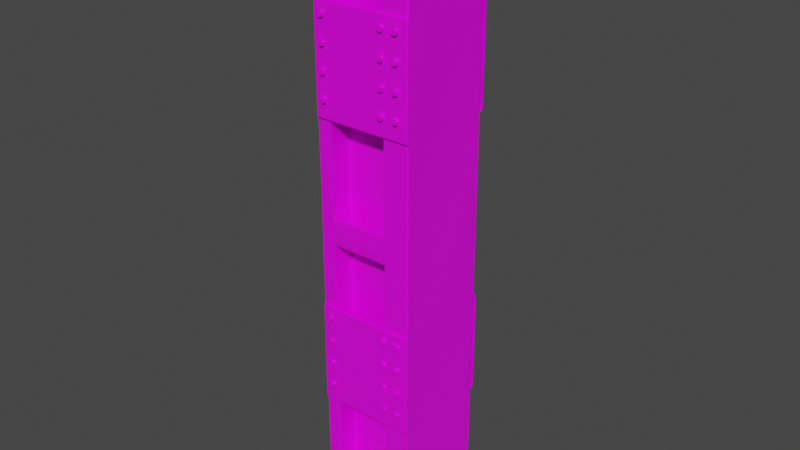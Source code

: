 # Source: WallBeam.blend  (saved by Blender 2.90.8; exported with 4.5.12 LTS)
import bpy
from mathutils import Matrix  # noqa: F401  (used for matrix-valued properties, if any)

bpy.ops.wm.read_factory_settings(use_empty=True)
scene = bpy.context.scene
scene.name = 'Scene'

# ---- collections
col_collection = bpy.data.collections.new('Collection'); scene.collection.children.link(col_collection)

# ---- images (referenced by path relative to the original .blend; pixels are not part of the script)
import os
ASSET_DIR = os.environ.get("B2B_ASSET_DIR", "")  # directory of the original .blend (textures are referenced by path, not embedded)
HERE = os.path.dirname(os.path.abspath(__file__))  # packed textures are extracted next to this script under _unpacked/

def load_image(name, relpath, width, height, colorspace="sRGB"):
    """Load a texture the original file referenced (path relative to the .blend, or extracted next to this script)."""
    p = next((c for c in (os.path.join(HERE, relpath), os.path.join(ASSET_DIR, relpath)) if relpath and os.path.exists(c)), "")
    if p:
        img = bpy.data.images.load(p, check_existing=True)
        img.name = name
    else:  # same state as the original file: an image datablock whose file is absent (Cycles renders it pink)
        img = bpy.data.images.new(name, width, height)
        img.source = "FILE"
        img.filepath = "//" + (relpath or name)
    img.colorspace_settings.name = colorspace
    return img
img_beam = load_image('Beam', 'Beam.png', 1024, 1024, 'sRGB')
img_panel = load_image('Panel', 'Panel.png', 1024, 1024, 'sRGB')

# ---- materials (node trees are filled in below, after node groups)
mat_beam = bpy.data.materials.new('Beam')
mat_beam.alpha_threshold = 0.0
mat_beam.use_transparent_shadow = False
mat_beam.line_color = (0.0, 0.0, 0.0, 1.0)
mat_panel = bpy.data.materials.new('Panel')
mat_panel.alpha_threshold = 0.0
mat_panel.use_transparent_shadow = False
mat_panel.line_color = (0.0, 0.0, 0.0, 1.0)

# ---- material node trees
mat_beam.use_nodes = True; mat_beam.node_tree.nodes.clear()
_N = mat_beam.node_tree.nodes; _L = mat_beam.node_tree.links
n0 = _N.new('ShaderNodeOutputMaterial'); n0.name = 'Material Output'; n0.location = (300, 300)
n1 = _N.new('ShaderNodeBsdfPrincipled'); n1.name = 'Principled BSDF'; n1.location = (10, 300)
n1.distribution = 'GGX'
n1.subsurface_method = 'BURLEY'
n1.inputs[2].default_value = 0.4
n1.inputs[3].default_value = 1.45
n1.inputs[27].default_value = (0.0, 0.0, 0.0, 1.0)
n1.inputs[28].default_value = 1.0
n2 = _N.new('ShaderNodeTexImage'); n2.name = 'Image Texture'; n2.location = (-363, 165)
n2.image = img_beam
_L.new(n1.outputs[0], n0.inputs[0])
_L.new(n2.outputs[0], n1.inputs[0])
n0.is_active_output = True
mat_panel.use_nodes = True; mat_panel.node_tree.nodes.clear()
_N = mat_panel.node_tree.nodes; _L = mat_panel.node_tree.links
n0 = _N.new('ShaderNodeOutputMaterial'); n0.name = 'Material Output'; n0.location = (300, 300)
n1 = _N.new('ShaderNodeBsdfPrincipled'); n1.name = 'Principled BSDF'; n1.location = (10, 300)
n1.distribution = 'GGX'
n1.subsurface_method = 'BURLEY'
n1.inputs[2].default_value = 0.4
n1.inputs[3].default_value = 1.45
n1.inputs[27].default_value = (0.0, 0.0, 0.0, 1.0)
n1.inputs[28].default_value = 1.0
n2 = _N.new('ShaderNodeTexImage'); n2.name = 'Image Texture'; n2.location = (-385, 184)
n2.image = img_panel
_L.new(n1.outputs[0], n0.inputs[0])
_L.new(n2.outputs[0], n1.inputs[0])
n0.is_active_output = True

# ---- world
world_world = bpy.data.worlds.new('World'); scene.world = world_world
world_world.use_nodes = True; world_world.node_tree.nodes.clear()
_N = world_world.node_tree.nodes; _L = world_world.node_tree.links
n0 = _N.new('ShaderNodeOutputWorld'); n0.name = 'World Output'; n0.location = (300, 300)
n1 = _N.new('ShaderNodeBackground'); n1.name = 'Background'; n1.location = (10, 300)
n1.inputs[0].default_value = (0.05088, 0.05088, 0.05088, 1.0)
_L.new(n1.outputs[0], n0.inputs[0])
n0.is_active_output = True
world_world.color = (0.05088, 0.05088, 0.05088)
world_world.use_sun_shadow = False
world_world.sun_shadow_jitter_overblur = 0.0

# ---- meshes
me_cube = bpy.data.meshes.new('Cube')
me_cube.from_pydata([(0.475, -1.0, 5.589), (0.475, -1.0, -5.589), (-0.7036, -1.0, 5.589), (-0.7036, -1.0, -5.589), (-1.0, 0.0, -6.0), (1.0, 0.0, 6.0), (-1.0, 0.0, 6.0), (1.0, 0.0, -6.0), (1.0, -1.0, 6.0), (1.0, -1.0, -6.0), (-0.7036, -0.5453, -5.589), (-0.7036, -0.5453, 5.589), (0.475, -0.5453, 5.589), (0.475, -0.5453, -5.589), (1.0, -1.0, 0.3), (1.0, 0.0, 0.3), (-1.0, 0.0, 1.235), (-0.7036, -1.0, 0.3), (0.475, -1.0, 0.3), (-0.7036, -0.5453, 0.3), (0.475, -0.5453, 0.3), (1.0, -1.0, -0.2652), (1.0, 0.0, -0.2652), (-1.0, 0.0, -1.453), (0.475, -1.0, -0.2643), (0.475, -0.5453, -0.2643), (-0.7036, -1.0, -0.2643), (-0.7036, -0.5453, -0.2643), (0.475, -0.7933, -5.589), (-0.7036, -0.7933, -5.589), (0.475, -0.8669, 5.589), (-0.7036, -0.8669, 5.589), (-0.7036, -0.8669, 0.3), (0.475, -0.8669, 0.3), (0.475, -0.8669, -0.2643), (-0.7036, -0.8669, -0.2643), (-1.0, -1.0, 1.235), (-1.0, -1.0, 6.0), (-1.0, -1.0, -6.0), (-1.0, -1.0, -1.453), (-1.0, -1.0, 5.924), (-0.7036, -1.0, 5.505), (-0.7036, -0.5453, 5.505), (1.0, -1.0, 5.909), (1.0, 0.0, 5.909), (0.475, -1.0, 5.505), (0.475, -0.5453, 5.505), (-0.7036, -0.8669, 5.505), (0.475, -0.8669, 5.505), (1.0, -1.0, 0.3937), (1.0, 0.0, 0.3937), (0.475, -1.0, 0.387), (0.475, -0.5453, 0.387), (0.475, -0.8669, 0.387), (-1.0, -1.0, 1.314), (-0.7036, -1.0, 0.387), (-0.7036, -0.5453, 0.387), (-0.7036, -0.8669, 0.387), (-1.0, -0.05481, -6.0), (1.0, -0.05481, 6.0), (-1.0, -0.05481, 6.0), (1.0, -0.05481, -6.0), (-1.0, -0.05481, 1.235), (1.0, -0.05481, 0.3), (1.0, -0.05481, -0.2652), (-1.0, -0.05481, -1.453), (1.0, -0.05481, 5.909), (1.0, -0.05481, 0.3937), (-1.0, -0.9456, -6.0), (1.0, -0.9456, 6.0), (1.0, -0.9456, 0.3), (1.0, -0.9456, -0.2652), (1.0, -0.9456, 5.909), (1.0, -0.9456, 0.3937), (-1.0, -0.9456, 6.0), (1.0, -0.9456, -6.0), (-1.0, -0.9456, 1.235), (-1.0, -0.9456, -1.453), (0.475, -0.6756, -5.589), (0.475, -0.6923, 5.589), (-0.7036, -0.6923, 5.589), (-0.7036, -0.6923, 0.3), (0.475, -0.6923, 0.3), (0.475, -0.6923, -0.2643), (-0.7036, -0.6923, -0.2643), (-0.7036, -0.6756, -5.589), (-0.7036, -0.6923, 5.505), (0.475, -0.6923, 5.505), (0.475, -0.6923, 0.387), (-0.7036, -0.6923, 0.387), (-0.7036, -0.7419, -5.589), (0.475, -0.7419, -5.589), (0.475, -0.809, 5.589), (-0.7036, -0.809, 5.589), (-0.7036, -0.809, 0.3), (0.475, -0.809, 0.3), (0.475, -0.809, -0.2643), (-0.7036, -0.809, -0.2643), (-0.7036, -0.809, 5.505), (0.475, -0.809, 5.505), (0.475, -0.809, 0.387), (-0.7036, -0.809, 0.387), (-0.7228, -1.0, -5.616), (-0.7228, -1.0, 5.616), (0.509, -1.0, 5.616), (0.509, -1.0, -5.616), (0.509, -1.0, 0.3), (-0.7228, -1.0, 0.2957), (-0.7228, -1.0, -0.2763), (0.509, -1.0, -0.2643), (0.509, -1.0, 5.531), (-0.7228, -1.0, 5.532), (-0.7228, -1.0, 0.3838), (0.509, -1.0, 0.3874), (-0.969, -1.0, 5.957), (0.9451, -1.0, -5.957), (0.9451, -1.0, 0.3), (-0.969, -1.0, 1.137), (-0.969, -1.0, -1.329), (0.9451, -1.0, -0.2651), (0.9451, -1.0, 5.867), (-0.969, -1.0, 5.88), (-0.969, -1.0, 1.217), (0.9451, -1.0, 0.393), (-0.969, -1.0, -5.957), (0.9451, -1.0, 5.957), (-1.0, -1.0, 5.892), (-0.7036, -1.0, 5.469), (-0.7036, -0.5453, 5.469), (-0.7036, -0.8669, 5.469), (1.0, -1.0, 5.87), (1.0, 0.0, 5.87), (0.475, -1.0, 5.469), (0.475, -0.5453, 5.469), (0.475, -0.8669, 5.469), (1.0, -0.05481, 5.87), (1.0, -0.9456, 5.87), (-0.7036, -0.6923, 5.469), (0.475, -0.6923, 5.469), (0.475, -0.809, 5.469), (-0.7036, -0.809, 5.469), (0.509, -1.0, 5.495), (-0.7228, -1.0, 5.496), (0.9451, -1.0, 5.828), (-0.969, -1.0, 5.847), (-0.9429, -1.0, 6.0), (-0.9429, -1.0, -6.0), (-0.9429, 0.0, 6.0), (-0.9429, 0.0, -6.0), (-0.6699, -1.0, 5.589), (-0.6699, -1.0, -5.589), (-0.6699, -0.5453, 5.589), (-0.6699, -0.5453, -5.589), (-0.6699, -0.5453, 0.3), (-0.6699, -0.5453, -0.2643), (-0.6699, -0.8669, 5.589), (-0.6699, -0.7933, -5.589), (-0.6699, -0.5453, 5.505), (-0.6699, -0.5453, 0.387), (-0.9429, -0.05481, -6.0), (-0.9429, -0.05481, 6.0), (-0.9429, -0.9456, -6.0), (-0.9429, -0.9456, 6.0), (-0.6699, -0.6923, 5.589), (-0.6699, -0.6756, -5.589), (-0.6699, -0.7419, -5.589), (-0.6699, -0.809, 5.589), (-0.6876, -1.0, -5.616), (-0.6876, -1.0, 5.616), (-0.9143, -1.0, -5.957), (-0.9143, -1.0, 5.957), (-0.6699, -0.5453, 5.469), (0.9606, -1.0, -6.0), (0.9606, 0.0, 6.0), (0.4518, -1.0, -5.589), (0.4518, -0.5453, -5.589), (0.4518, -0.8669, 5.589), (0.9606, -0.05481, 6.0), (0.9606, -0.9456, 6.0), (0.4518, -0.6923, 5.589), (0.4518, -0.809, 5.589), (0.4848, -1.0, -5.616), (0.9074, -1.0, -5.957), (0.9606, -1.0, 6.0), (0.9606, 0.0, -6.0), (0.4518, -1.0, 5.589), (0.4518, -0.5453, 5.589), (0.4518, -0.5453, 0.3), (0.4518, -0.5453, -0.2643), (0.4518, -0.7933, -5.589), (0.4518, -0.5453, 5.505), (0.4518, -0.5453, 0.387), (0.9606, -0.05481, -6.0), (0.9606, -0.9456, -6.0), (0.4518, -0.6756, -5.589), (0.4518, -0.7419, -5.589), (0.4848, -1.0, 5.616), (0.9074, -1.0, 5.957), (0.4518, -0.5453, 5.469), (0.4509, -0.8669, -0.2643), (0.4509, -1.0, 0.3), (0.4509, -1.0, -0.2643), (0.4509, -0.8669, 0.3), (-0.6668, -0.8669, -0.2643), (-0.6668, -0.8669, 0.3), (-0.6668, -1.0, 0.3), (-0.6668, -1.0, -0.2643), (-0.7036, -0.9746, -5.589), (0.475, -0.9746, -5.589), (0.475, -0.9747, -0.2643), (-0.6699, -0.9746, -5.589), (0.4518, -0.9746, -5.589), (0.4509, -0.9747, -0.2643), (-0.6668, -0.9747, -0.2643), (0.475, -0.8564, -5.589), (0.475, -0.8808, -0.2643), (-0.6699, -0.8564, -5.589), (0.4518, -0.8564, -5.589), (0.4509, -0.8808, -0.2643), (-0.6668, -0.8808, -0.2643), (-0.7036, -0.8564, -5.589), (0.475, -0.9871, 5.589), (-0.7036, -0.9871, 5.589), (0.475, -0.9871, 0.3), (0.475, -0.9871, 5.505), (-0.7036, -0.9871, 5.505), (0.475, -0.9871, 0.387), (-0.7036, -0.9871, 0.387), (-0.7036, -0.9871, 5.469), (0.475, -0.9871, 5.469), (-0.6699, -0.9871, 5.589), (0.4518, -0.9871, 5.589), (0.4509, -0.9871, 0.3), (-0.6668, -0.9871, 0.3), (0.475, -0.8851, 5.589), (-0.7036, -0.8851, 5.589), (0.475, -0.8851, 0.3), (0.475, -0.8851, 5.505), (-0.7036, -0.8851, 5.505), (0.475, -0.8851, 0.387), (-0.7036, -0.8851, 0.387), (-0.7036, -0.8851, 5.469), (0.475, -0.8851, 5.469), (-0.6699, -0.8851, 5.589), (0.4518, -0.8851, 5.589), (0.4509, -0.8851, 0.3), (-0.6668, -0.8851, 0.3), (1.0, -1.0, -0.3053), (1.0, 0.0, -0.3053), (0.475, -1.0, -0.3015), (0.475, -0.5453, -0.3015), (-0.7036, -0.5453, -0.3015), (0.475, -0.8664, -0.3015), (-0.7036, -0.8664, -0.3015), (1.0, -0.05481, -0.3053), (1.0, -0.9456, -0.3053), (0.475, -0.6921, -0.3015), (-0.7036, -0.6921, -0.3015), (-0.7036, -0.8085, -0.3015), (0.475, -0.8085, -0.3015), (0.509, -1.0, -0.3018), (0.9451, -1.0, -0.3049), (-0.6699, -0.5453, -0.3015), (0.4518, -0.5453, -0.3015), (0.475, -0.9747, -0.3015), (0.475, -0.8806, -0.3015), (-0.6091, -1.0, 0.3), (-0.6091, -1.0, -0.2643), (-0.6091, -0.8669, -0.2643), (-0.6091, -0.8669, 0.3), (-0.6091, -0.9747, -0.2643), (-0.6091, -0.8808, -0.2643), (-0.6091, -0.9871, 0.3), (-0.6091, -0.8851, 0.3), (1.0, -1.0, -5.951), (1.0, 0.0, -5.951), (0.475, -1.0, -5.543), (0.475, -0.5453, -5.543), (0.475, -0.794, -5.543), (1.0, -0.05481, -5.951), (1.0, -0.9456, -5.951), (0.475, -0.6758, -5.543), (0.475, -0.7425, -5.543), (-0.6699, -0.5453, -5.543), (0.4518, -0.5453, -5.543), (0.475, -0.9746, -5.543), (0.475, -0.8566, -5.543), (-0.7036, -0.5453, -5.543), (-0.7036, -0.794, -5.543), (-0.7036, -0.6758, -5.543), (-0.7036, -0.7425, -5.543), (0.509, -1.0, -5.57), (0.9451, -1.0, -5.908), (-0.8842, -1.0, 6.0), (-0.8842, 0.0, -6.0), (-0.6353, -1.0, 5.589), (-0.6353, -0.5453, 5.589), (-0.6353, -0.5453, 0.3), (-0.6353, -0.5453, -0.2643), (-0.6353, -0.7933, -5.589), (-0.6353, -0.5453, 5.505), (-0.6353, -0.5453, 0.387), (-0.8842, -0.05481, -6.0), (-0.8842, -0.9456, -6.0), (-0.6353, -0.6756, -5.589), (-0.6353, -0.7419, -5.589), (-0.6514, -1.0, 5.616), (-0.8581, -1.0, 5.957), (-0.6353, -0.5453, 5.469), (-0.8842, -1.0, -6.0), (-0.8842, 0.0, 6.0), (-0.6353, -1.0, -5.589), (-0.6353, -0.5453, -5.589), (-0.6353, -0.8669, 5.589), (-0.8842, -0.05481, 6.0), (-0.8842, -0.9456, 6.0), (-0.6353, -0.6923, 5.589), (-0.6353, -0.809, 5.589), (-0.6514, -1.0, -5.616), (-0.8581, -1.0, -5.957), (-0.6353, -0.9746, -5.589), (-0.6353, -0.8564, -5.589), (-0.6353, -0.9871, 5.589), (-0.6353, -0.8851, 5.589), (-0.6353, -0.5453, -0.3015), (-0.6353, -0.5453, -5.543), (0.9345, -1.0, -6.0), (0.9345, 0.0, 6.0), (0.4364, -1.0, -5.589), (0.4364, -0.5453, -5.589), (0.4364, -0.8669, 5.589), (0.9345, -0.05481, 6.0), (0.9345, -0.9456, 6.0), (0.4364, -0.6923, 5.589), (0.4364, -0.809, 5.589), (0.4687, -1.0, -5.616), (0.8824, -1.0, -5.957), (0.4364, -0.9871, 5.589), (0.4364, -0.8851, 5.589), (0.9345, -1.0, 6.0), (0.9345, 0.0, -6.0), (0.4364, -1.0, 5.589), (0.4364, -0.5453, 5.589), (0.4364, -0.5453, 0.3), (0.4364, -0.5453, -0.2643), (0.4364, -0.7933, -5.589), (0.4364, -0.5453, 5.505), (0.4364, -0.5453, 0.387), (0.9345, -0.05481, -6.0), (0.9345, -0.9456, -6.0), (0.4364, -0.6756, -5.589), (0.4364, -0.7419, -5.589), (0.4687, -1.0, 5.616), (0.8824, -1.0, 5.957), (0.4364, -0.5453, 5.469), (0.4364, -0.9746, -5.589), (0.4364, -0.8564, -5.589), (0.4364, -0.5453, -0.3015), (0.4364, -0.5453, -5.543), (-0.7036, -0.8888, 0.3), (-0.7036, -0.9767, 0.3), (-0.7036, -0.9746, -0.2643), (-0.7036, -0.8806, -0.2643), (-0.7036, -1.0, -0.3197), (-0.7036, -0.9664, -0.3151), (-0.7036, -0.896, -0.3055), (-1.0, -0.09117, 6.0), (1.0, -0.09117, -6.0), (-1.0, -0.09117, 1.235), (-1.0, -0.09117, -1.453), (-1.0, -0.09117, -6.0), (1.0, -0.09117, 6.0), (1.0, -0.09117, 0.3), (1.0, -0.09117, -0.2652), (1.0, -0.09117, 5.909), (1.0, -0.09117, 0.3937), (1.0, -0.09117, 5.87), (-0.9429, -0.09117, 6.0), (-0.9429, -0.09117, -6.0), (0.9606, -0.09117, 6.0), (0.9606, -0.09117, -6.0), (1.0, -0.09117, -0.3053), (1.0, -0.09117, -5.951), (-0.8842, -0.09117, -6.0), (-0.8842, -0.09117, 6.0), (0.9345, -0.09117, 6.0), (0.9345, -0.09117, -6.0), (-1.0, -0.9209, -6.0), (1.0, -0.9209, 6.0), (1.0, -0.9209, 0.3), (1.0, -0.9209, -0.2652), (1.0, -0.9209, 5.909), (1.0, -0.9209, 0.3937), (1.0, -0.9209, 5.87), (-0.9429, -0.9209, 6.0), (-0.9429, -0.9209, -6.0), (0.9606, -0.9209, 6.0), (0.9606, -0.9209, -6.0), (1.0, -0.9209, -0.3053), (1.0, -0.9209, -5.951), (-0.8842, -0.9209, -6.0), (-0.8842, -0.9209, 6.0), (0.9345, -0.9209, 6.0), (0.9345, -0.9209, -6.0), (-1.0, -0.9209, 6.0), (1.0, -0.9209, -6.0), (-1.0, -0.9209, 1.235), (-1.0, -0.9209, -1.453), (-0.7228, -1.0, -5.574), (-0.969, -1.0, -5.921), (-0.7228, -1.0, -0.356), (-0.969, -1.0, -1.398), (-0.5602, -1.0, 6.0), (-0.5602, 0.0, -6.0), (-0.4444, -1.0, 5.589), (-0.4444, -0.5453, 5.589), (-0.4444, -0.5453, 0.3), (-0.4444, -0.5453, -0.2643), (-0.4444, -0.7933, -5.589), (-0.4444, -0.5453, 5.505), (-0.4444, -0.5453, 0.387), (-0.5602, -0.05481, -6.0), (-0.5602, -0.9456, -6.0), (-0.4444, -0.6756, -5.589), (-0.4444, -0.7419, -5.589), (-0.4519, -1.0, 5.616), (-0.5481, -1.0, 5.957), (-0.4444, -0.5453, 5.469), (-0.4444, -0.9746, -5.589), (-0.4444, -0.8564, -5.589), (-0.4444, -0.5453, -0.3015), (-0.4444, -0.5453, -5.543), (-0.5602, -1.0, -6.0), (-0.5602, 0.0, 6.0), (-0.4444, -1.0, -5.589), (-0.4444, -0.5453, -5.589), (-0.4444, -0.8669, 5.589), (-0.5602, -0.05481, 6.0), (-0.5602, -0.9456, 6.0), (-0.4444, -0.6923, 5.589), (-0.4444, -0.809, 5.589), (-0.4519, -1.0, -5.616), (-0.5481, -1.0, -5.957), (-0.4444, -0.9871, 5.589), (-0.4444, -0.8851, 5.589), (-0.5602, -0.09117, -6.0), (-0.5602, -0.09117, 6.0), (-0.5602, -0.9209, -6.0), (-0.5602, -0.9209, 6.0)], [], [(162, 74, 37, 145), (194, 78, 13, 175), (193, 75, 9, 172), (72, 69, 8, 43), (121, 114, 37, 40), (292, 115, 9, 274), (197, 125, 8, 183), (169, 124, 38, 146), (157, 151, 11, 42), (87, 79, 12, 46), (163, 80, 11, 151), (289, 85, 10, 287), (89, 81, 19, 56), (83, 82, 20, 25), (154, 153, 19, 27), (123, 116, 14, 49), (118, 117, 36, 39), (71, 70, 14, 21), (255, 71, 21, 247), (411, 118, 39, 38), (262, 154, 27, 251), (256, 83, 25, 250), (81, 84, 27, 19), (116, 119, 21, 14), (17, 26, 361, 362, 35, 32, 359, 360), (265, 215, 34, 252), (205, 233, 360, 17), (55, 17, 360, 227), (26, 363, 364, 361), (243, 235, 31, 155), (237, 234, 30, 48), (217, 214, 28, 189), (206, 205, 17, 26), (204, 203, 35, 32), (203, 219, 362, 35), (242, 237, 48, 134), (235, 238, 47, 31), (125, 120, 43, 8), (80, 86, 42, 11), (138, 87, 46, 133), (171, 157, 42, 128), (144, 121, 40, 126), (136, 72, 43, 130), (70, 73, 49, 14), (117, 122, 54, 36), (153, 158, 56, 19), (82, 88, 52, 20), (236, 239, 53, 33), (241, 240, 57, 129), (143, 123, 49, 130), (137, 89, 56, 128), (15, 50, 67, 63), (131, 44, 66, 135), (248, 22, 64, 254), (22, 15, 63, 64), (44, 5, 59, 66), (184, 7, 61, 192), (147, 6, 60, 160), (389, 392, 73, 70), (393, 391, 72, 136), (398, 390, 71, 255), (390, 389, 70, 71), (391, 388, 69, 72), (397, 405, 75, 193), (394, 404, 74, 162), (140, 101, 89, 137), (95, 100, 88, 82), (139, 99, 87, 138), (93, 98, 86, 80), (94, 97, 84, 81), (259, 96, 83, 256), (96, 95, 82, 83), (101, 94, 81, 89), (290, 90, 85, 289), (166, 93, 80, 163), (99, 92, 79, 87), (195, 91, 78, 194), (189, 28, 91, 195), (48, 30, 92, 99), (155, 31, 93, 166), (288, 29, 90, 290), (57, 32, 94, 101), (34, 33, 95, 96), (252, 34, 96, 259), (32, 35, 97, 94), (31, 47, 98, 93), (134, 48, 99, 139), (33, 53, 100, 95), (129, 57, 101, 140), (132, 51, 113, 141), (17, 55, 112, 107), (127, 41, 111, 142), (0, 45, 110, 104), (18, 24, 109, 106), (3, 363, 26, 108, 410, 408, 102), (26, 17, 107, 108), (51, 18, 106, 113), (150, 3, 102, 167), (185, 0, 104, 196), (276, 1, 105, 291), (41, 2, 103, 111), (141, 113, 123, 143), (107, 112, 122, 117), (142, 111, 121, 144), (104, 110, 120, 125), (106, 109, 119, 116), (410, 108, 118, 411), (108, 107, 117, 118), (113, 106, 116, 123), (167, 102, 124, 169), (196, 104, 125, 197), (291, 105, 115, 292), (111, 103, 114, 121), (112, 142, 144, 122), (110, 141, 143, 120), (55, 127, 142, 112), (45, 132, 141, 110), (47, 129, 140, 98), (53, 134, 139, 100), (100, 139, 138, 88), (98, 140, 137, 86), (392, 393, 136, 73), (50, 131, 135, 67), (86, 137, 128, 42), (120, 143, 130, 43), (238, 241, 129, 47), (73, 136, 130, 49), (122, 144, 126, 54), (158, 171, 128, 56), (88, 138, 133, 52), (239, 242, 134, 53), (301, 308, 171, 158), (103, 168, 170, 114), (318, 167, 169, 319), (2, 149, 168, 103), (311, 150, 167, 318), (313, 155, 166, 317), (29, 156, 165, 90), (90, 165, 164, 85), (317, 166, 163, 316), (401, 394, 162, 315), (387, 395, 161, 68), (310, 147, 160, 314), (4, 148, 159, 58), (297, 301, 158, 153), (308, 300, 157, 171), (220, 216, 156, 29), (323, 243, 155, 313), (324, 298, 154, 262), (298, 297, 153, 154), (316, 163, 151, 296), (300, 296, 151, 157), (319, 169, 146, 309), (114, 170, 145, 37), (68, 161, 146, 38), (85, 164, 152, 10), (315, 162, 145, 293), (69, 178, 183, 8), (115, 182, 172, 9), (46, 12, 186, 190), (79, 179, 186, 12), (25, 20, 187, 188), (250, 25, 188, 263), (234, 244, 176, 30), (133, 46, 190, 198), (20, 52, 191, 187), (5, 173, 177, 59), (388, 396, 178, 69), (92, 180, 179, 79), (30, 176, 180, 92), (1, 174, 181, 105), (105, 181, 182, 115), (52, 133, 198, 191), (352, 196, 197, 353), (341, 185, 196, 352), (345, 189, 195, 351), (351, 195, 194, 350), (403, 397, 193, 349), (340, 184, 192, 348), (356, 217, 189, 345), (353, 197, 183, 339), (349, 193, 172, 326), (350, 194, 175, 329), (209, 24, 201, 212), (33, 34, 199, 202), (24, 18, 200, 201), (236, 33, 202, 245), (270, 267, 206, 213), (269, 268, 203, 204), (267, 266, 205, 206), (273, 269, 204, 246), (271, 270, 213, 219), (215, 209, 212, 218), (328, 174, 211, 355), (3, 150, 210, 207), (174, 1, 208, 211), (249, 24, 209, 264), (34, 215, 218, 199), (268, 271, 219, 203), (355, 211, 217, 356), (207, 210, 216, 220), (211, 208, 214, 217), (264, 209, 215, 265), (266, 272, 233, 205), (18, 223, 232, 200), (0, 185, 231, 221), (295, 149, 230, 322), (51, 132, 229, 226), (41, 127, 228, 225), (127, 55, 227, 228), (18, 51, 226, 223), (2, 41, 225, 222), (132, 45, 224, 229), (45, 0, 221, 224), (149, 2, 222, 230), (272, 273, 246, 233), (223, 236, 245, 232), (221, 231, 244, 234), (322, 230, 243, 323), (226, 229, 242, 239), (225, 228, 241, 238), (228, 227, 240, 241), (223, 226, 239, 236), (222, 225, 238, 235), (229, 224, 237, 242), (224, 221, 234, 237), (230, 222, 235, 243), (285, 264, 265, 286), (276, 249, 264, 285), (277, 250, 263, 284), (325, 324, 262, 283), (109, 260, 261, 119), (24, 249, 260, 109), (278, 252, 259, 282), (35, 253, 258, 97), (97, 258, 257, 84), (282, 259, 256, 281), (399, 398, 255, 280), (275, 248, 254, 279), (286, 265, 252, 278), (281, 256, 250, 277), (283, 262, 251, 287), (280, 255, 247, 274), (84, 257, 251, 27), (119, 261, 247, 21), (232, 245, 273, 272), (200, 232, 272, 266), (199, 218, 271, 268), (218, 212, 270, 271), (245, 202, 269, 273), (201, 200, 266, 267), (202, 199, 268, 269), (212, 201, 267, 270), (75, 280, 274, 9), (152, 283, 287, 10), (78, 281, 277, 13), (214, 286, 278, 28), (7, 275, 279, 61), (405, 399, 280, 75), (91, 282, 281, 78), (28, 278, 282, 91), (312, 325, 283, 152), (13, 277, 284, 175), (1, 276, 285, 208), (208, 285, 286, 214), (260, 291, 292, 261), (249, 276, 291, 260), (253, 288, 290, 258), (258, 290, 289, 257), (257, 289, 287, 251), (261, 292, 274, 247), (435, 431, 325, 312), (431, 430, 324, 325), (443, 322, 323, 444), (414, 295, 322, 443), (210, 320, 321, 216), (150, 311, 320, 210), (164, 304, 312, 152), (161, 303, 309, 146), (170, 307, 293, 145), (216, 321, 299, 156), (148, 294, 302, 159), (395, 400, 303, 161), (165, 305, 304, 164), (156, 299, 305, 165), (149, 295, 306, 168), (168, 306, 307, 170), (438, 315, 293, 412), (442, 319, 309, 432), (419, 415, 296, 300), (439, 316, 296, 415), (417, 416, 297, 298), (430, 417, 298, 324), (444, 323, 313, 436), (427, 419, 300, 308), (416, 420, 301, 297), (433, 310, 314, 437), (448, 401, 315, 438), (440, 317, 316, 439), (436, 313, 317, 440), (434, 311, 318, 441), (441, 318, 319, 442), (420, 427, 308, 301), (191, 198, 354, 347), (181, 335, 336, 182), (174, 328, 335, 181), (176, 330, 334, 180), (180, 334, 333, 179), (396, 402, 332, 178), (173, 327, 331, 177), (187, 191, 347, 343), (198, 190, 346, 354), (244, 338, 330, 176), (263, 188, 344, 357), (188, 187, 343, 344), (179, 333, 342, 186), (190, 186, 342, 346), (182, 336, 326, 172), (178, 332, 339, 183), (185, 341, 337, 231), (231, 337, 338, 244), (284, 263, 357, 358), (175, 284, 358, 329), (428, 355, 356, 429), (434, 328, 355, 428), (423, 350, 329, 435), (422, 349, 326, 432), (426, 353, 339, 412), (429, 356, 345, 418), (413, 340, 348, 421), (447, 403, 349, 422), (424, 351, 350, 423), (418, 345, 351, 424), (414, 341, 352, 425), (425, 352, 353, 426), (359, 246, 204, 32), (240, 359, 32, 57), (360, 233, 246, 359), (227, 360, 359, 240), (361, 213, 206, 26), (362, 219, 213, 361), (253, 365, 364, 363, 3, 207, 220, 29, 288), (361, 364, 365, 362), (362, 365, 253, 35), (421, 348, 386, 445), (177, 331, 385, 379), (437, 314, 384, 446), (159, 302, 383, 378), (61, 279, 382, 367), (279, 254, 381, 382), (348, 192, 380, 386), (59, 177, 379, 371), (58, 159, 378, 370), (314, 160, 377, 384), (67, 135, 376, 375), (160, 60, 366, 377), (192, 61, 367, 380), (66, 59, 371, 374), (64, 63, 372, 373), (254, 64, 373, 381), (135, 66, 374, 376), (63, 67, 375, 372), (445, 386, 403, 447), (379, 385, 402, 396), (446, 384, 401, 448), (378, 383, 400, 395), (367, 382, 399, 405), (382, 381, 398, 399), (386, 380, 397, 403), (371, 379, 396, 388), (370, 378, 395, 387), (384, 377, 394, 401), (375, 376, 393, 392), (377, 366, 404, 394), (380, 367, 405, 397), (374, 371, 388, 391), (373, 372, 389, 390), (381, 373, 390, 398), (376, 374, 391, 393), (372, 375, 392, 389), (40, 37, 74, 76, 36, 54, 126), (102, 408, 409, 124), (124, 409, 38), (408, 410, 411, 409), (409, 411, 38), (39, 36, 76, 77), (385, 446, 448, 402), (383, 445, 447, 400), (331, 437, 446, 385), (302, 421, 445, 383), (306, 425, 426, 307), (295, 414, 425, 306), (299, 418, 424, 305), (305, 424, 423, 304), (400, 447, 422, 303), (294, 413, 421, 302), (321, 429, 418, 299), (307, 426, 412, 293), (303, 422, 432, 309), (304, 423, 435, 312), (311, 434, 428, 320), (320, 428, 429, 321), (347, 354, 427, 420), (335, 441, 442, 336), (328, 434, 441, 335), (330, 436, 440, 334), (334, 440, 439, 333), (402, 448, 438, 332), (327, 433, 437, 331), (343, 347, 420, 416), (354, 346, 419, 427), (338, 444, 436, 330), (357, 344, 417, 430), (344, 343, 416, 417), (333, 439, 415, 342), (346, 342, 415, 419), (336, 442, 432, 326), (332, 438, 412, 339), (341, 414, 443, 337), (337, 443, 444, 338), (358, 357, 430, 431), (329, 358, 431, 435), (407, 369, 370, 387), (62, 60, 6, 16), (65, 62, 16, 23), (368, 366, 60, 62), (369, 368, 62, 65), (406, 404, 366, 368), (76, 74, 404, 406), (407, 406, 368, 369), (77, 76, 406, 407), (65, 23, 4, 58), (39, 77, 68, 38), (77, 407, 387, 68), (369, 65, 58, 370)])
_uv = me_cube.uv_layers.new(name='UVMap')
_uv.uv.foreach_set('vector', [0.3355, 0.3259, 0.3323, 0.3259, 0.3323, 0.3229, 0.3355, 0.3229, 0.3276, 0.05698, 0.3291, 0.057, 0.3292, 0.06577, 0.3275, 0.06588, 0.4071, 0.2393, 0.4071, 0.2415, 0.4041, 0.2415, 0.4041, 0.2393, 0.6685, 0.0379, 0.6683, 0.02912, 0.6751, 0.02889, 0.6756, 0.03776, 0.8488, 0.03742, 0.849, 0.02947, 0.8529, 0.02497, 0.8532, 0.03279, 0.7797, 0.8673, 0.7797, 0.8718, 0.7729, 0.8765, 0.7726, 0.8715, 0.4282, 0.3416, 0.4282, 0.3437, 0.4258, 0.3468, 0.4258, 0.3446, 0.362, 0.3469, 0.3644, 0.3486, 0.3644, 0.3516, 0.3618, 0.3497, 0.7486, 0.7532, 0.7485, 0.761, 0.7445, 0.7608, 0.7444, 0.7532, 0.06629, 0.2902, 0.06461, 0.2932, 0.05958, 0.2904, 0.06121, 0.2875, 0.7477, 0.7747, 0.7436, 0.7746, 0.7445, 0.7608, 0.7485, 0.761, 0.7311, 0.04055, 0.7321, 0.03705, 0.7424, 0.03985, 0.7424, 0.0432, 0.7271, 0.4475, 0.7277, 0.4405, 0.7416, 0.4405, 0.7412, 0.4488, 0.2289, 0.1242, 0.2534, 0.09332, 0.2607, 0.09942, 0.2373, 0.1276, 0.7377, 0.3567, 0.7371, 0.407, 0.7333, 0.407, 0.7335, 0.3566, 0.761, 0.4235, 0.7604, 0.4317, 0.7542, 0.4317, 0.7541, 0.4233, 0.8461, 0.5649, 0.845, 0.3605, 0.8497, 0.3499, 0.8512, 0.5796, 0.6674, 0.4423, 0.6685, 0.3856, 0.6755, 0.3856, 0.6746, 0.4422, 0.6676, 0.4465, 0.6674, 0.4423, 0.6746, 0.4422, 0.6748, 0.4463, 0.8461, 0.5725, 0.8461, 0.5649, 0.8512, 0.5796, 0.8532, 0.871, 0.7377, 0.353, 0.7377, 0.3567, 0.7335, 0.3566, 0.733, 0.3532, 0.2281, 0.1265, 0.2289, 0.1242, 0.2373, 0.1276, 0.2365, 0.1295, 0.717, 0.4063, 0.7189, 0.3567, 0.7335, 0.3566, 0.7333, 0.407, 0.7604, 0.4317, 0.7611, 0.4799, 0.7547, 0.4799, 0.7542, 0.4317, 0.3533, 0.3229, 0.3533, 0.3543, 0.3519, 0.3543, 0.3466, 0.3543, 0.3459, 0.3543, 0.3459, 0.3229, 0.3471, 0.3229, 0.352, 0.3229, 0.2147, 0.1241, 0.2145, 0.1206, 0.2159, 0.1202, 0.2161, 0.124, 0.4475, 0.2494, 0.4475, 0.2487, 0.4495, 0.2481, 0.4495, 0.2494, 0.693, 0.448, 0.6909, 0.4359, 0.695, 0.4358, 0.6958, 0.4478, 0.6818, 0.3581, 0.6815, 0.3502, 0.6878, 0.3514, 0.6862, 0.3578, 0.7465, 0.7927, 0.7425, 0.7926, 0.7426, 0.7909, 0.7466, 0.7911, 0.07426, 0.294, 0.07221, 0.2978, 0.0714, 0.2973, 0.07339, 0.2935, 0.328, 0.04569, 0.3294, 0.04575, 0.3293, 0.04963, 0.3278, 0.04957, 0.4475, 0.2808, 0.4475, 0.2494, 0.4495, 0.2494, 0.4495, 0.2808, 0.4475, 0.3196, 0.4475, 0.2882, 0.4495, 0.2882, 0.4495, 0.3196, 0.4475, 0.2882, 0.4475, 0.2874, 0.4495, 0.2874, 0.4495, 0.2882, 0.07517, 0.2922, 0.07426, 0.294, 0.07339, 0.2935, 0.07412, 0.2917, 0.7103, 0.7608, 0.7098, 0.7534, 0.712, 0.7533, 0.7124, 0.7607, 0.7773, 0.0292, 0.777, 0.03731, 0.7705, 0.03322, 0.7712, 0.02497, 0.7297, 0.7602, 0.7297, 0.7534, 0.7444, 0.7532, 0.7445, 0.7608, 0.06694, 0.2889, 0.06629, 0.2902, 0.06121, 0.2875, 0.06187, 0.2863, 0.7485, 0.7495, 0.7486, 0.7532, 0.7444, 0.7532, 0.7438, 0.7499, 0.8485, 0.04086, 0.8488, 0.03742, 0.8532, 0.03279, 0.8532, 0.03623, 0.6687, 0.04195, 0.6685, 0.0379, 0.6756, 0.03776, 0.6758, 0.04179, 0.6685, 0.3856, 0.6686, 0.3759, 0.6758, 0.3759, 0.6755, 0.3856, 0.845, 0.3605, 0.845, 0.3521, 0.8507, 0.3396, 0.8497, 0.3499, 0.7458, 0.4402, 0.7462, 0.4491, 0.7412, 0.4488, 0.7416, 0.4405, 0.1401, 0.1203, 0.139, 0.1237, 0.1338, 0.1217, 0.1349, 0.1186, 0.1486, 0.1221, 0.1475, 0.1273, 0.1463, 0.1268, 0.1475, 0.122, 0.7094, 0.7499, 0.7058, 0.4475, 0.709, 0.4475, 0.712, 0.7499, 0.7771, 0.04083, 0.761, 0.4235, 0.7541, 0.4233, 0.7703, 0.03687, 0.7296, 0.7507, 0.7271, 0.4475, 0.7412, 0.4488, 0.7438, 0.7499, 0.5626, 0.3817, 0.5623, 0.3722, 0.5695, 0.3721, 0.5697, 0.3817, 0.5616, 0.03789, 0.5619, 0.03389, 0.569, 0.03415, 0.5688, 0.0381, 0.5619, 0.4423, 0.5621, 0.4382, 0.5693, 0.4383, 0.5692, 0.4424, 0.5621, 0.4382, 0.5626, 0.3817, 0.5697, 0.3817, 0.5693, 0.4383, 0.5619, 0.03389, 0.5627, 0.02497, 0.5696, 0.02532, 0.569, 0.03415, 0.4599, 0.2395, 0.4599, 0.2417, 0.4568, 0.2417, 0.4568, 0.2395, 0.3355, 0.3785, 0.3323, 0.3785, 0.3323, 0.3755, 0.3355, 0.3755, 0.6652, 0.3855, 0.6647, 0.3759, 0.6686, 0.3759, 0.6685, 0.3856, 0.6649, 0.04178, 0.6653, 0.03791, 0.6685, 0.0379, 0.6687, 0.04195, 0.6638, 0.4463, 0.6641, 0.4423, 0.6674, 0.4423, 0.6676, 0.4465, 0.6641, 0.4423, 0.6652, 0.3855, 0.6685, 0.3856, 0.6674, 0.4423, 0.6653, 0.03791, 0.6653, 0.0292, 0.6683, 0.02912, 0.6685, 0.0379, 0.4085, 0.2393, 0.4085, 0.2415, 0.4071, 0.2415, 0.4071, 0.2393, 0.3355, 0.3273, 0.3323, 0.3273, 0.3323, 0.3259, 0.3355, 0.3259, 0.7187, 0.7503, 0.7162, 0.4472, 0.7271, 0.4475, 0.7296, 0.7507, 0.1446, 0.1216, 0.1433, 0.1255, 0.139, 0.1237, 0.1401, 0.1203, 0.07133, 0.2907, 0.07071, 0.2923, 0.06629, 0.2902, 0.06694, 0.2889, 0.7186, 0.7603, 0.7185, 0.7533, 0.7297, 0.7534, 0.7297, 0.7602, 0.7042, 0.4058, 0.7076, 0.3565, 0.7189, 0.3567, 0.717, 0.4063, 0.2208, 0.1244, 0.2213, 0.1216, 0.2289, 0.1242, 0.2281, 0.1265, 0.2213, 0.1216, 0.2475, 0.08832, 0.2534, 0.09332, 0.2289, 0.1242, 0.7162, 0.4472, 0.7168, 0.4393, 0.7277, 0.4405, 0.7271, 0.4475, 0.7243, 0.03975, 0.7251, 0.03592, 0.7321, 0.03705, 0.7311, 0.04055, 0.747, 0.7856, 0.743, 0.7855, 0.7436, 0.7746, 0.7477, 0.7747, 0.07071, 0.2923, 0.06891, 0.2958, 0.06461, 0.2932, 0.06629, 0.2902, 0.3277, 0.05277, 0.3292, 0.05281, 0.3291, 0.057, 0.3276, 0.05698, 0.3278, 0.04957, 0.3293, 0.04963, 0.3292, 0.05281, 0.3277, 0.05277, 0.07339, 0.2935, 0.0714, 0.2973, 0.06891, 0.2958, 0.07071, 0.2923, 0.7466, 0.7911, 0.7426, 0.7909, 0.743, 0.7855, 0.747, 0.7856, 0.7184, 0.03902, 0.7194, 0.03525, 0.7251, 0.03592, 0.7243, 0.03975, 0.709, 0.4475, 0.7099, 0.4382, 0.7168, 0.4393, 0.7162, 0.4472, 0.2159, 0.1202, 0.2444, 0.08567, 0.2475, 0.08832, 0.2213, 0.1216, 0.2161, 0.124, 0.2159, 0.1202, 0.2213, 0.1216, 0.2208, 0.1244, 0.6978, 0.4055, 0.7009, 0.3566, 0.7076, 0.3565, 0.7042, 0.4058, 0.7124, 0.7607, 0.712, 0.7533, 0.7185, 0.7533, 0.7186, 0.7603, 0.07412, 0.2917, 0.07339, 0.2935, 0.07071, 0.2923, 0.07133, 0.2907, 0.1475, 0.122, 0.1463, 0.1268, 0.1433, 0.1255, 0.1446, 0.1216, 0.712, 0.7499, 0.709, 0.4475, 0.7162, 0.4472, 0.7187, 0.7503, 0.0804, 0.2944, 0.1529, 0.1295, 0.1551, 0.1307, 0.0819, 0.2968, 0.6909, 0.4359, 0.693, 0.448, 0.6889, 0.4477, 0.6875, 0.4356, 0.697, 0.7492, 0.6967, 0.7532, 0.6943, 0.7562, 0.6938, 0.7523, 0.07762, 0.3009, 0.07964, 0.2964, 0.08084, 0.2988, 0.07868, 0.3031, 0.1563, 0.1235, 0.2046, 0.1235, 0.2022, 0.1261, 0.1579, 0.1258, 0.6996, 0.03269, 0.6815, 0.3502, 0.6818, 0.3581, 0.6782, 0.3567, 0.6764, 0.343, 0.6925, 0.03656, 0.6933, 0.02497, 0.6818, 0.3581, 0.6909, 0.4359, 0.6875, 0.4356, 0.6782, 0.3567, 0.1529, 0.1295, 0.1563, 0.1235, 0.1579, 0.1258, 0.1551, 0.1307, 0.6999, 0.03027, 0.6995, 0.03276, 0.6968, 0.03392, 0.6972, 0.03131, 0.336, 0.03469, 0.3345, 0.03472, 0.3323, 0.03309, 0.3339, 0.03305, 0.2295, 0.3913, 0.2298, 0.396, 0.1672, 0.3674, 0.2259, 0.3944, 0.6967, 0.7532, 0.6969, 0.7616, 0.6947, 0.7642, 0.6943, 0.7562, 0.8191, 0.06946, 0.8048, 0.4254, 0.761, 0.4235, 0.7771, 0.04083, 0.8208, 0.4317, 0.8206, 0.4244, 0.845, 0.3521, 0.845, 0.3605, 0.8246, 0.07021, 0.8244, 0.06736, 0.8488, 0.03742, 0.8485, 0.04086, 0.82, 0.05988, 0.8194, 0.0666, 0.777, 0.03731, 0.7773, 0.0292, 0.8047, 0.4323, 0.8043, 0.4788, 0.7611, 0.4799, 0.7604, 0.4317, 0.8219, 0.4845, 0.822, 0.4779, 0.8461, 0.5649, 0.8461, 0.5725, 0.822, 0.4779, 0.8208, 0.4317, 0.845, 0.3605, 0.8461, 0.5649, 0.8048, 0.4254, 0.8047, 0.4323, 0.7604, 0.4317, 0.761, 0.4235, 0.3628, 0.3241, 0.3644, 0.3252, 0.3644, 0.3486, 0.362, 0.3469, 0.4471, 0.3181, 0.4471, 0.3195, 0.4282, 0.3437, 0.4282, 0.3416, 0.8196, 0.8388, 0.82, 0.8423, 0.7797, 0.8718, 0.7797, 0.8673, 0.8244, 0.06736, 0.8239, 0.06055, 0.849, 0.02947, 0.8488, 0.03742, 0.8206, 0.4244, 0.8246, 0.07021, 0.8485, 0.04086, 0.845, 0.3521, 0.8194, 0.0666, 0.8191, 0.06946, 0.7771, 0.04083, 0.777, 0.03731, 0.693, 0.448, 0.697, 0.7492, 0.6938, 0.7523, 0.6889, 0.4477, 0.07964, 0.2964, 0.0804, 0.2944, 0.0819, 0.2968, 0.08084, 0.2988, 0.712, 0.7533, 0.712, 0.7499, 0.7187, 0.7503, 0.7185, 0.7533, 0.1463, 0.1268, 0.07412, 0.2917, 0.07133, 0.2907, 0.1433, 0.1255, 0.1433, 0.1255, 0.07133, 0.2907, 0.06694, 0.2889, 0.139, 0.1237, 0.7185, 0.7533, 0.7187, 0.7503, 0.7296, 0.7507, 0.7297, 0.7534, 0.6647, 0.3759, 0.6649, 0.04178, 0.6687, 0.04195, 0.6686, 0.3759, 0.5623, 0.3722, 0.5616, 0.03789, 0.5688, 0.0381, 0.5695, 0.3721, 0.7297, 0.7534, 0.7296, 0.7507, 0.7438, 0.7499, 0.7444, 0.7532, 0.777, 0.03731, 0.7771, 0.04083, 0.7703, 0.03687, 0.7705, 0.03322, 0.7098, 0.7534, 0.7094, 0.7499, 0.712, 0.7499, 0.712, 0.7533, 0.6686, 0.3759, 0.6687, 0.04195, 0.6758, 0.04179, 0.6758, 0.3759, 0.845, 0.3521, 0.8485, 0.04086, 0.8532, 0.03623, 0.8507, 0.3396, 0.7462, 0.4491, 0.7485, 0.7495, 0.7438, 0.7499, 0.7412, 0.4488, 0.139, 0.1237, 0.06694, 0.2889, 0.06187, 0.2863, 0.1338, 0.1217, 0.1475, 0.1273, 0.07517, 0.2922, 0.07412, 0.2917, 0.1463, 0.1268, 0.7515, 0.4491, 0.7535, 0.7495, 0.7485, 0.7495, 0.7462, 0.4491, 0.3589, 0.3493, 0.3573, 0.3504, 0.3564, 0.3276, 0.3589, 0.3259, 0.3612, 0.3229, 0.3628, 0.3241, 0.362, 0.3469, 0.3594, 0.345, 0.7418, 0.8033, 0.7459, 0.8035, 0.7436, 0.8059, 0.7394, 0.8057, 0.7004, 0.0277, 0.6999, 0.03027, 0.6972, 0.03131, 0.6977, 0.02863, 0.7507, 0.7912, 0.7466, 0.7911, 0.747, 0.7856, 0.7511, 0.7858, 0.7194, 0.03525, 0.72, 0.03244, 0.7257, 0.03301, 0.7251, 0.03592, 0.7251, 0.03592, 0.7257, 0.03301, 0.7331, 0.03406, 0.7321, 0.03705, 0.7511, 0.7858, 0.747, 0.7856, 0.7477, 0.7747, 0.7518, 0.7749, 0.3388, 0.3273, 0.3355, 0.3273, 0.3355, 0.3259, 0.3388, 0.3259, 0.3455, 0.3273, 0.3424, 0.3273, 0.3424, 0.3259, 0.3455, 0.3259, 0.3388, 0.3785, 0.3355, 0.3785, 0.3355, 0.3755, 0.3388, 0.3755, 0.3455, 0.3785, 0.3424, 0.3785, 0.3424, 0.3755, 0.3455, 0.3755, 0.7505, 0.4399, 0.7515, 0.4491, 0.7462, 0.4491, 0.7458, 0.4402, 0.7535, 0.7495, 0.7531, 0.7533, 0.7486, 0.7532, 0.7485, 0.7495, 0.713, 0.03448, 0.7135, 0.03183, 0.72, 0.03244, 0.7194, 0.03525, 0.7506, 0.7929, 0.7465, 0.7927, 0.7466, 0.7911, 0.7507, 0.7912, 0.7426, 0.3531, 0.742, 0.3569, 0.7377, 0.3567, 0.7377, 0.353, 0.742, 0.3569, 0.741, 0.4071, 0.7371, 0.407, 0.7377, 0.3567, 0.7518, 0.7749, 0.7477, 0.7747, 0.7485, 0.761, 0.7526, 0.7611, 0.7531, 0.7533, 0.7526, 0.7611, 0.7485, 0.761, 0.7486, 0.7532, 0.3594, 0.345, 0.362, 0.3469, 0.3618, 0.3497, 0.3592, 0.3478, 0.3589, 0.3259, 0.3564, 0.3276, 0.3563, 0.3248, 0.3589, 0.3229, 0.3455, 0.3259, 0.3424, 0.3259, 0.3424, 0.3229, 0.3455, 0.3229, 0.7321, 0.03705, 0.7331, 0.03406, 0.7451, 0.0383, 0.7424, 0.03985, 0.3388, 0.3259, 0.3355, 0.3259, 0.3355, 0.3229, 0.3388, 0.3229, 0.4568, 0.1365, 0.4568, 0.1343, 0.4599, 0.1343, 0.4599, 0.1365, 0.423, 0.3437, 0.423, 0.3416, 0.4254, 0.3446, 0.4254, 0.3468, 0.3344, 0.06903, 0.3346, 0.06333, 0.3361, 0.06335, 0.3361, 0.06912, 0.3347, 0.05393, 0.3361, 0.05393, 0.3361, 0.06335, 0.3346, 0.06333, 0.3315, 0.3172, 0.332, 0.357, 0.3303, 0.357, 0.3297, 0.3172, 0.3318, 0.3142, 0.3315, 0.3172, 0.3297, 0.3172, 0.3297, 0.3142, 0.3346, 0.04194, 0.336, 0.04193, 0.336, 0.04305, 0.3346, 0.04307, 0.334, 0.07189, 0.3344, 0.06903, 0.3361, 0.06912, 0.3362, 0.07193, 0.3335, 0.3145, 0.3329, 0.3064, 0.3355, 0.3064, 0.3357, 0.3144, 0.4041, 0.1367, 0.4041, 0.1346, 0.4072, 0.1345, 0.4072, 0.1367, 0.4555, 0.1365, 0.4555, 0.1343, 0.4568, 0.1343, 0.4568, 0.1365, 0.3346, 0.04666, 0.3361, 0.04664, 0.3361, 0.05393, 0.3347, 0.05393, 0.3346, 0.04307, 0.336, 0.04305, 0.3361, 0.04664, 0.3346, 0.04666, 0.3298, 0.03696, 0.3284, 0.03689, 0.3305, 0.03536, 0.332, 0.03543, 0.4041, 0.3195, 0.4041, 0.3181, 0.423, 0.3416, 0.423, 0.3437, 0.3329, 0.3064, 0.334, 0.07189, 0.3362, 0.07193, 0.3355, 0.3064, 0.4471, 0.3173, 0.4471, 0.3181, 0.4282, 0.3416, 0.4282, 0.3403, 0.337, 0.03466, 0.336, 0.03469, 0.3339, 0.03305, 0.3349, 0.03303, 0.3269, 0.04953, 0.3278, 0.04957, 0.3277, 0.05277, 0.3267, 0.05273, 0.3267, 0.05273, 0.3277, 0.05277, 0.3276, 0.05698, 0.3266, 0.05696, 0.4085, 0.2378, 0.4085, 0.2393, 0.4071, 0.2393, 0.4071, 0.2378, 0.4599, 0.238, 0.4599, 0.2395, 0.4568, 0.2395, 0.4568, 0.238, 0.327, 0.04565, 0.328, 0.04569, 0.3278, 0.04957, 0.3269, 0.04953, 0.4282, 0.3403, 0.4282, 0.3416, 0.4258, 0.3446, 0.4258, 0.3432, 0.4071, 0.2378, 0.4071, 0.2393, 0.4041, 0.2393, 0.4041, 0.2378, 0.3266, 0.05696, 0.3276, 0.05698, 0.3275, 0.06588, 0.3263, 0.06589, 0.207, 0.1229, 0.2046, 0.1235, 0.2045, 0.1215, 0.2064, 0.121, 0.2444, 0.08567, 0.2159, 0.1202, 0.2148, 0.1183, 0.2432, 0.08472, 0.2046, 0.1235, 0.1563, 0.1235, 0.1566, 0.1215, 0.2045, 0.1215, 0.1486, 0.1221, 0.1475, 0.122, 0.1476, 0.1206, 0.1487, 0.1206, 0.185, 0.04837, 0.1834, 0.0488, 0.1825, 0.04514, 0.1841, 0.04473, 0.2232, 0.03536, 0.1921, 0.04645, 0.1909, 0.04283, 0.2221, 0.03216, 0.1834, 0.0488, 0.1489, 0.05534, 0.1484, 0.05154, 0.1825, 0.04514, 0.1416, 0.0562, 0.1404, 0.05634, 0.1399, 0.05272, 0.1411, 0.05257, 0.1911, 0.04677, 0.185, 0.04837, 0.1841, 0.04473, 0.19, 0.04308, 0.2145, 0.1206, 0.207, 0.1229, 0.2064, 0.121, 0.2137, 0.1187, 0.3275, 0.03684, 0.3284, 0.03689, 0.3283, 0.03844, 0.3274, 0.0384, 0.6995, 0.03276, 0.6999, 0.03027, 0.7023, 0.03052, 0.7019, 0.03301, 0.3284, 0.03689, 0.3298, 0.03696, 0.3297, 0.03851, 0.3283, 0.03844, 0.2062, 0.1271, 0.2046, 0.1235, 0.207, 0.1229, 0.2086, 0.1261, 0.2159, 0.1202, 0.2145, 0.1206, 0.2137, 0.1187, 0.2148, 0.1183, 0.1921, 0.04645, 0.1911, 0.04677, 0.19, 0.04308, 0.1909, 0.04283, 0.3274, 0.0384, 0.3283, 0.03844, 0.328, 0.04569, 0.327, 0.04565, 0.7019, 0.03301, 0.7023, 0.03052, 0.7135, 0.03183, 0.713, 0.03448, 0.3283, 0.03844, 0.3297, 0.03851, 0.3294, 0.04575, 0.328, 0.04569, 0.2086, 0.1261, 0.207, 0.1229, 0.2145, 0.1206, 0.2147, 0.1241, 0.1489, 0.05534, 0.148, 0.05547, 0.1475, 0.05165, 0.1484, 0.05154, 0.1563, 0.1235, 0.1553, 0.1232, 0.1555, 0.1215, 0.1566, 0.1215, 0.3345, 0.03472, 0.336, 0.03469, 0.336, 0.03553, 0.3345, 0.03554, 0.75, 0.8036, 0.7459, 0.8035, 0.7459, 0.8023, 0.75, 0.8024, 0.1529, 0.1295, 0.0804, 0.2944, 0.07953, 0.294, 0.1518, 0.129, 0.6967, 0.7532, 0.697, 0.7492, 0.699, 0.7494, 0.6984, 0.7532, 0.697, 0.7492, 0.693, 0.448, 0.6958, 0.4478, 0.699, 0.7494, 0.1563, 0.1235, 0.1529, 0.1295, 0.1518, 0.129, 0.1553, 0.1232, 0.6969, 0.7616, 0.6967, 0.7532, 0.6984, 0.7532, 0.6986, 0.7615, 0.0804, 0.2944, 0.07964, 0.2964, 0.07892, 0.2962, 0.07953, 0.294, 0.07964, 0.2964, 0.07762, 0.3009, 0.07695, 0.3006, 0.07892, 0.2962, 0.7459, 0.8035, 0.7418, 0.8033, 0.7419, 0.8021, 0.7459, 0.8023, 0.148, 0.05547, 0.1416, 0.0562, 0.1411, 0.05257, 0.1475, 0.05165, 0.1553, 0.1232, 0.1486, 0.1221, 0.1487, 0.1206, 0.1555, 0.1215, 0.3345, 0.03554, 0.336, 0.03553, 0.336, 0.04193, 0.3346, 0.04194, 0.75, 0.8024, 0.7459, 0.8023, 0.7465, 0.7927, 0.7506, 0.7929, 0.1518, 0.129, 0.07953, 0.294, 0.07517, 0.2922, 0.1475, 0.1273, 0.6984, 0.7532, 0.699, 0.7494, 0.7094, 0.7499, 0.7098, 0.7534, 0.699, 0.7494, 0.6958, 0.4478, 0.7058, 0.4475, 0.7094, 0.7499, 0.1553, 0.1232, 0.1518, 0.129, 0.1475, 0.1273, 0.1486, 0.1221, 0.6986, 0.7615, 0.6984, 0.7532, 0.7098, 0.7534, 0.7103, 0.7608, 0.07953, 0.294, 0.07892, 0.2962, 0.07426, 0.294, 0.07517, 0.2922, 0.07892, 0.2962, 0.07695, 0.3006, 0.07221, 0.2978, 0.07426, 0.294, 0.7459, 0.8023, 0.7419, 0.8021, 0.7425, 0.7926, 0.7465, 0.7927, 0.2325, 0.3913, 0.2086, 0.1261, 0.2147, 0.1241, 0.2402, 0.3905, 0.2295, 0.3913, 0.2062, 0.1271, 0.2086, 0.1261, 0.2325, 0.3913, 0.3297, 0.06949, 0.3318, 0.3142, 0.3297, 0.3142, 0.3275, 0.06949, 0.7535, 0.04147, 0.7426, 0.3531, 0.7377, 0.353, 0.7475, 0.04288, 0.8043, 0.4788, 0.8044, 0.4817, 0.7613, 0.4833, 0.7611, 0.4799, 0.2046, 0.1235, 0.2062, 0.1271, 0.2033, 0.1283, 0.2022, 0.1261, 0.2448, 0.3899, 0.2161, 0.124, 0.2208, 0.1244, 0.2488, 0.3895, 0.7009, 0.3566, 0.701, 0.3528, 0.7079, 0.3533, 0.7076, 0.3565, 0.7076, 0.3565, 0.7079, 0.3533, 0.7189, 0.3538, 0.7189, 0.3567, 0.2488, 0.3895, 0.2208, 0.1244, 0.2281, 0.1265, 0.2532, 0.3893, 0.6645, 0.7838, 0.6638, 0.4463, 0.6676, 0.4465, 0.6684, 0.7838, 0.565, 0.7803, 0.5619, 0.4423, 0.5692, 0.4424, 0.5724, 0.7801, 0.2402, 0.3905, 0.2147, 0.1241, 0.2161, 0.124, 0.2448, 0.3899, 0.2532, 0.3893, 0.2281, 0.1265, 0.2365, 0.1295, 0.2603, 0.3885, 0.7475, 0.04288, 0.7377, 0.353, 0.733, 0.3532, 0.7424, 0.0432, 0.6684, 0.7838, 0.6676, 0.4465, 0.6748, 0.4463, 0.6758, 0.7839, 0.7189, 0.3567, 0.7189, 0.3538, 0.733, 0.3532, 0.7335, 0.3566, 0.7611, 0.4799, 0.7613, 0.4833, 0.7546, 0.4836, 0.7547, 0.4799, 0.1555, 0.1215, 0.1487, 0.1206, 0.1416, 0.0562, 0.148, 0.05547, 0.1566, 0.1215, 0.1555, 0.1215, 0.148, 0.05547, 0.1489, 0.05534, 0.2148, 0.1183, 0.2137, 0.1187, 0.1911, 0.04677, 0.1921, 0.04645, 0.2137, 0.1187, 0.2064, 0.121, 0.185, 0.04837, 0.1911, 0.04677, 0.1487, 0.1206, 0.1476, 0.1206, 0.1404, 0.05634, 0.1416, 0.0562, 0.2045, 0.1215, 0.1566, 0.1215, 0.1489, 0.05534, 0.1834, 0.0488, 0.2432, 0.08472, 0.2148, 0.1183, 0.1921, 0.04645, 0.2232, 0.03536, 0.2064, 0.121, 0.2045, 0.1215, 0.1834, 0.0488, 0.185, 0.04837, 0.6681, 0.789, 0.6684, 0.7838, 0.6758, 0.7839, 0.6756, 0.7892, 0.7451, 0.0383, 0.7475, 0.04288, 0.7424, 0.0432, 0.7424, 0.03985, 0.2535, 0.3921, 0.2532, 0.3893, 0.2603, 0.3885, 0.2607, 0.391, 0.2407, 0.3938, 0.2402, 0.3905, 0.2448, 0.3899, 0.2453, 0.3933, 0.5653, 0.7856, 0.565, 0.7803, 0.5724, 0.7801, 0.5729, 0.7853, 0.6646, 0.7888, 0.6645, 0.7838, 0.6684, 0.7838, 0.6681, 0.789, 0.2491, 0.3927, 0.2488, 0.3895, 0.2532, 0.3893, 0.2535, 0.3921, 0.2453, 0.3933, 0.2448, 0.3899, 0.2488, 0.3895, 0.2491, 0.3927, 0.7485, 0.03597, 0.7535, 0.04147, 0.7475, 0.04288, 0.7451, 0.0383, 0.3292, 0.06577, 0.3297, 0.06949, 0.3275, 0.06949, 0.3275, 0.06588, 0.2298, 0.396, 0.2295, 0.3913, 0.2325, 0.3913, 0.2325, 0.3955, 0.2325, 0.3955, 0.2325, 0.3913, 0.2402, 0.3905, 0.2407, 0.3938, 0.8044, 0.4817, 0.8196, 0.8388, 0.7797, 0.8673, 0.7613, 0.4833, 0.2062, 0.1271, 0.2295, 0.3913, 0.2259, 0.3944, 0.2033, 0.1283, 0.701, 0.3528, 0.7184, 0.03902, 0.7243, 0.03975, 0.7079, 0.3533, 0.7079, 0.3533, 0.7243, 0.03975, 0.7311, 0.04055, 0.7189, 0.3538, 0.7189, 0.3538, 0.7311, 0.04055, 0.7424, 0.0432, 0.733, 0.3532, 0.7613, 0.4833, 0.7797, 0.8673, 0.7726, 0.8715, 0.7546, 0.4836, 0.2721, 0.06142, 0.2719, 0.06407, 0.2614, 0.06359, 0.2615, 0.06101, 0.2719, 0.06407, 0.2744, 0.3183, 0.2641, 0.3184, 0.2614, 0.06359, 0.3907, 0.03481, 0.4027, 0.03467, 0.4026, 0.04106, 0.3908, 0.04111, 0.3907, 0.03394, 0.4027, 0.03385, 0.4027, 0.03467, 0.3907, 0.03481, 0.7023, 0.03052, 0.7028, 0.02796, 0.7139, 0.02913, 0.7135, 0.03183, 0.6999, 0.03027, 0.7004, 0.0277, 0.7028, 0.02796, 0.7023, 0.03052, 0.7331, 0.03406, 0.7342, 0.03105, 0.7485, 0.03597, 0.7451, 0.0383, 0.3424, 0.3259, 0.3391, 0.3259, 0.3391, 0.3229, 0.3424, 0.3229, 0.3564, 0.3276, 0.3539, 0.3295, 0.3536, 0.3267, 0.3563, 0.3248, 0.7135, 0.03183, 0.7139, 0.02913, 0.7204, 0.02952, 0.72, 0.03244, 0.3424, 0.3785, 0.3391, 0.3785, 0.3391, 0.3755, 0.3424, 0.3755, 0.3424, 0.3273, 0.3391, 0.3273, 0.3391, 0.3259, 0.3424, 0.3259, 0.7257, 0.03301, 0.7262, 0.02994, 0.7342, 0.03105, 0.7331, 0.03406, 0.72, 0.03244, 0.7204, 0.02952, 0.7262, 0.02994, 0.7257, 0.03301, 0.7459, 0.8035, 0.75, 0.8036, 0.7479, 0.8061, 0.7436, 0.8059, 0.3573, 0.3504, 0.3556, 0.3516, 0.3539, 0.3295, 0.3564, 0.3276, 0.4568, 0.0504, 0.4568, 0.03219, 0.4599, 0.03219, 0.4599, 0.0504, 0.423, 0.2607, 0.423, 0.2435, 0.4254, 0.242, 0.4254, 0.26, 0.3914, 0.0666, 0.3912, 0.06164, 0.4022, 0.06169, 0.4021, 0.0665, 0.391, 0.05287, 0.4025, 0.05289, 0.4022, 0.06169, 0.3912, 0.06164, 0.2745, 0.3204, 0.2738, 0.3541, 0.2626, 0.3536, 0.2641, 0.3204, 0.2744, 0.3183, 0.2745, 0.3204, 0.2641, 0.3204, 0.2641, 0.3184, 0.3908, 0.04111, 0.4026, 0.04106, 0.4026, 0.04218, 0.3909, 0.04222, 0.3915, 0.0687, 0.3914, 0.0666, 0.4021, 0.0665, 0.4021, 0.06851, 0.393, 0.3222, 0.3935, 0.3171, 0.4037, 0.3177, 0.4036, 0.3226, 0.4041, 0.05019, 0.4041, 0.03216, 0.4071, 0.03216, 0.4071, 0.05019, 0.4554, 0.0504, 0.4554, 0.03218, 0.4568, 0.03219, 0.4568, 0.0504, 0.3909, 0.04578, 0.4026, 0.04576, 0.4025, 0.05289, 0.391, 0.05287, 0.3909, 0.04222, 0.4026, 0.04218, 0.4026, 0.04576, 0.3909, 0.04578, 0.2736, 0.03422, 0.262, 0.03381, 0.261, 0.03216, 0.2732, 0.03258, 0.4041, 0.2661, 0.4041, 0.255, 0.423, 0.2435, 0.423, 0.2607, 0.3935, 0.3171, 0.3915, 0.0687, 0.4021, 0.06851, 0.4037, 0.3177, 0.3355, 0.3064, 0.3362, 0.07193, 0.3375, 0.07184, 0.3371, 0.3065, 0.4041, 0.3181, 0.4041, 0.3173, 0.423, 0.3403, 0.423, 0.3416, 0.3284, 0.03689, 0.3275, 0.03684, 0.3295, 0.03531, 0.3305, 0.03536, 0.336, 0.04305, 0.337, 0.04304, 0.337, 0.04664, 0.3361, 0.04664, 0.3361, 0.04664, 0.337, 0.04664, 0.3371, 0.05392, 0.3361, 0.05393, 0.4555, 0.1343, 0.4554, 0.1329, 0.4568, 0.1329, 0.4568, 0.1343, 0.4041, 0.1346, 0.4041, 0.1331, 0.4072, 0.1331, 0.4072, 0.1345, 0.3357, 0.3144, 0.3355, 0.3064, 0.3371, 0.3065, 0.3371, 0.3143, 0.3362, 0.07193, 0.3361, 0.06912, 0.3373, 0.06912, 0.3375, 0.07184, 0.336, 0.04193, 0.337, 0.04192, 0.337, 0.04304, 0.336, 0.04305, 0.3297, 0.3142, 0.3297, 0.3172, 0.3286, 0.3172, 0.3283, 0.3143, 0.3297, 0.3172, 0.3303, 0.357, 0.3292, 0.357, 0.3286, 0.3172, 0.3361, 0.05393, 0.3371, 0.05392, 0.3372, 0.06335, 0.3361, 0.06335, 0.3361, 0.06912, 0.3361, 0.06335, 0.3372, 0.06335, 0.3373, 0.06912, 0.423, 0.3416, 0.423, 0.3403, 0.4254, 0.3432, 0.4254, 0.3446, 0.4568, 0.1343, 0.4568, 0.1329, 0.4599, 0.1329, 0.4599, 0.1343, 0.336, 0.03469, 0.337, 0.03466, 0.337, 0.03553, 0.336, 0.03553, 0.336, 0.03553, 0.337, 0.03553, 0.337, 0.04192, 0.336, 0.04193, 0.3275, 0.06949, 0.3297, 0.3142, 0.3283, 0.3143, 0.3261, 0.06939, 0.3275, 0.06588, 0.3275, 0.06949, 0.3261, 0.06939, 0.3263, 0.06589, 0.2735, 0.03577, 0.3274, 0.0384, 0.327, 0.04565, 0.2732, 0.04293, 0.2736, 0.03422, 0.3275, 0.03684, 0.3274, 0.0384, 0.2735, 0.03577, 0.2727, 0.05378, 0.3266, 0.05696, 0.3263, 0.06589, 0.2721, 0.06142, 0.4071, 0.1553, 0.4071, 0.2378, 0.4041, 0.2378, 0.4041, 0.1553, 0.4282, 0.2607, 0.4282, 0.3403, 0.4258, 0.3432, 0.4258, 0.26, 0.2732, 0.04293, 0.327, 0.04565, 0.3269, 0.04953, 0.273, 0.04673, 0.4599, 0.1551, 0.4599, 0.238, 0.4568, 0.238, 0.4568, 0.1551, 0.4086, 0.1553, 0.4085, 0.2378, 0.4071, 0.2378, 0.4071, 0.1553, 0.2729, 0.04982, 0.3267, 0.05273, 0.3266, 0.05696, 0.2727, 0.05378, 0.273, 0.04673, 0.3269, 0.04953, 0.3267, 0.05273, 0.2729, 0.04982, 0.3907, 0.03394, 0.337, 0.03466, 0.3349, 0.03303, 0.3911, 0.03229, 0.4471, 0.2661, 0.4471, 0.3173, 0.4282, 0.3403, 0.4282, 0.2607, 0.4495, 0.2432, 0.4475, 0.243, 0.4475, 0.242, 0.4495, 0.242, 0.7058, 0.4475, 0.7069, 0.4379, 0.7099, 0.4382, 0.709, 0.4475, 0.4495, 0.2481, 0.4475, 0.2487, 0.4475, 0.243, 0.4495, 0.2432, 0.6958, 0.4478, 0.695, 0.4358, 0.7069, 0.4379, 0.7058, 0.4475, 0.4495, 0.2822, 0.4475, 0.2822, 0.4475, 0.2808, 0.4495, 0.2808, 0.4495, 0.2874, 0.4475, 0.2874, 0.4475, 0.2822, 0.4495, 0.2822, 0.701, 0.3528, 0.6962, 0.3522, 0.6878, 0.3514, 0.6815, 0.3502, 0.6996, 0.03269, 0.7019, 0.03301, 0.713, 0.03448, 0.7194, 0.03525, 0.7184, 0.03902, 0.6862, 0.3578, 0.6878, 0.3514, 0.6962, 0.3522, 0.6991, 0.3567, 0.6991, 0.3567, 0.6962, 0.3522, 0.701, 0.3528, 0.7009, 0.3566, 0.4568, 0.1551, 0.4568, 0.238, 0.4548, 0.238, 0.4548, 0.1551, 0.4072, 0.1345, 0.4072, 0.1331, 0.4092, 0.1331, 0.4092, 0.1345, 0.4071, 0.05019, 0.4071, 0.03216, 0.4091, 0.03216, 0.4091, 0.05019, 0.3424, 0.3755, 0.3391, 0.3755, 0.3391, 0.3735, 0.3424, 0.3735, 0.5729, 0.7853, 0.5724, 0.7801, 0.578, 0.7802, 0.5778, 0.785, 0.5724, 0.7801, 0.5692, 0.4424, 0.5744, 0.4423, 0.578, 0.7802, 0.4568, 0.238, 0.4568, 0.2395, 0.4548, 0.2395, 0.4548, 0.238, 0.4072, 0.1367, 0.4072, 0.1345, 0.4092, 0.1345, 0.4092, 0.1367, 0.3455, 0.3755, 0.3424, 0.3755, 0.3424, 0.3735, 0.3455, 0.3735, 0.3388, 0.3755, 0.3355, 0.3755, 0.3355, 0.3735, 0.3388, 0.3735, 0.5695, 0.3721, 0.5688, 0.0381, 0.5739, 0.03803, 0.575, 0.3723, 0.3355, 0.3755, 0.3323, 0.3755, 0.3323, 0.3735, 0.3355, 0.3735, 0.4568, 0.2395, 0.4568, 0.2417, 0.4548, 0.2417, 0.4548, 0.2395, 0.569, 0.03415, 0.5696, 0.02532, 0.5741, 0.02557, 0.5738, 0.03425, 0.5693, 0.4383, 0.5697, 0.3817, 0.5744, 0.3817, 0.5742, 0.4384, 0.5692, 0.4424, 0.5693, 0.4383, 0.5742, 0.4384, 0.5744, 0.4423, 0.5688, 0.0381, 0.569, 0.03415, 0.5738, 0.03425, 0.5739, 0.03803, 0.5697, 0.3817, 0.5695, 0.3721, 0.575, 0.3723, 0.5744, 0.3817, 0.4548, 0.1551, 0.4548, 0.238, 0.4085, 0.2378, 0.4086, 0.1553, 0.4092, 0.1345, 0.4092, 0.1331, 0.4554, 0.1329, 0.4555, 0.1343, 0.4091, 0.05019, 0.4091, 0.03216, 0.4554, 0.03218, 0.4554, 0.0504, 0.3424, 0.3735, 0.3391, 0.3735, 0.3391, 0.3273, 0.3424, 0.3273, 0.5778, 0.785, 0.578, 0.7802, 0.6645, 0.7838, 0.6646, 0.7888, 0.578, 0.7802, 0.5744, 0.4423, 0.6638, 0.4463, 0.6645, 0.7838, 0.4548, 0.238, 0.4548, 0.2395, 0.4085, 0.2393, 0.4085, 0.2378, 0.4092, 0.1367, 0.4092, 0.1345, 0.4555, 0.1343, 0.4555, 0.1365, 0.3455, 0.3735, 0.3424, 0.3735, 0.3424, 0.3273, 0.3455, 0.3273, 0.3388, 0.3735, 0.3355, 0.3735, 0.3355, 0.3273, 0.3388, 0.3273, 0.575, 0.3723, 0.5739, 0.03803, 0.6649, 0.04178, 0.6647, 0.3759, 0.3355, 0.3735, 0.3323, 0.3735, 0.3323, 0.3273, 0.3355, 0.3273, 0.4548, 0.2395, 0.4548, 0.2417, 0.4085, 0.2415, 0.4085, 0.2393, 0.5738, 0.03425, 0.5741, 0.02557, 0.6653, 0.0292, 0.6653, 0.03791, 0.5742, 0.4384, 0.5744, 0.3817, 0.6652, 0.3855, 0.6641, 0.4423, 0.5744, 0.4423, 0.5742, 0.4384, 0.6641, 0.4423, 0.6638, 0.4463, 0.5739, 0.03803, 0.5738, 0.03425, 0.6653, 0.03791, 0.6649, 0.04178, 0.5744, 0.3817, 0.575, 0.3723, 0.6647, 0.3759, 0.6652, 0.3855, 0.3451, 0.4408, 0.3448, 0.4365, 0.3479, 0.4362, 0.3643, 0.622, 0.3612, 0.6223, 0.3608, 0.6178, 0.3453, 0.4427, 0.826, 0.8378, 0.8262, 0.8347, 0.848, 0.8622, 0.8481, 0.8658, 0.8481, 0.8658, 0.848, 0.8622, 0.8532, 0.871, 0.8262, 0.8347, 0.8219, 0.4845, 0.8461, 0.5725, 0.848, 0.8622, 0.848, 0.8622, 0.8461, 0.5725, 0.8532, 0.871, 0.376, 0.7787, 0.3612, 0.6223, 0.3643, 0.622, 0.3791, 0.7784, 0.4092, 0.1331, 0.4091, 0.05019, 0.4554, 0.0504, 0.4554, 0.1329, 0.4548, 0.1371, 0.4548, 0.1551, 0.4086, 0.1553, 0.4085, 0.1371, 0.4072, 0.1331, 0.4071, 0.05019, 0.4091, 0.05019, 0.4092, 0.1331, 0.4568, 0.1371, 0.4568, 0.1551, 0.4548, 0.1551, 0.4548, 0.1371, 0.4471, 0.255, 0.4471, 0.2661, 0.4282, 0.2607, 0.4282, 0.2435, 0.4027, 0.03385, 0.3907, 0.03394, 0.3911, 0.03229, 0.4037, 0.03216, 0.2616, 0.04637, 0.273, 0.04673, 0.2729, 0.04982, 0.2615, 0.04946, 0.2615, 0.04946, 0.2729, 0.04982, 0.2727, 0.05378, 0.2615, 0.05341, 0.4085, 0.1371, 0.4086, 0.1553, 0.4071, 0.1553, 0.4071, 0.1371, 0.4599, 0.1371, 0.4599, 0.1551, 0.4568, 0.1551, 0.4568, 0.1371, 0.2617, 0.04256, 0.2732, 0.04293, 0.273, 0.04673, 0.2616, 0.04637, 0.4282, 0.2435, 0.4282, 0.2607, 0.4258, 0.26, 0.4258, 0.242, 0.4071, 0.1371, 0.4071, 0.1553, 0.4041, 0.1553, 0.4041, 0.1371, 0.2615, 0.05341, 0.2727, 0.05378, 0.2721, 0.06142, 0.2615, 0.06101, 0.262, 0.03381, 0.2736, 0.03422, 0.2735, 0.03577, 0.2619, 0.03536, 0.2619, 0.03536, 0.2735, 0.03577, 0.2732, 0.04293, 0.2617, 0.04256, 0.3371, 0.3065, 0.3375, 0.07184, 0.3915, 0.0687, 0.3935, 0.3171, 0.4041, 0.3173, 0.4041, 0.2661, 0.423, 0.2607, 0.423, 0.3403, 0.3275, 0.03684, 0.2736, 0.03422, 0.2732, 0.03258, 0.3295, 0.03531, 0.337, 0.04304, 0.3909, 0.04222, 0.3909, 0.04578, 0.337, 0.04664, 0.337, 0.04664, 0.3909, 0.04578, 0.391, 0.05287, 0.3371, 0.05392, 0.4554, 0.1329, 0.4554, 0.0504, 0.4568, 0.0504, 0.4568, 0.1329, 0.4041, 0.1331, 0.4041, 0.05019, 0.4071, 0.05019, 0.4072, 0.1331, 0.3371, 0.3143, 0.3371, 0.3065, 0.3935, 0.3171, 0.393, 0.3222, 0.3375, 0.07184, 0.3373, 0.06912, 0.3914, 0.0666, 0.3915, 0.0687, 0.337, 0.04192, 0.3908, 0.04111, 0.3909, 0.04222, 0.337, 0.04304, 0.3283, 0.3143, 0.3286, 0.3172, 0.2745, 0.3204, 0.2744, 0.3183, 0.3286, 0.3172, 0.3292, 0.357, 0.2738, 0.3541, 0.2745, 0.3204, 0.3371, 0.05392, 0.391, 0.05287, 0.3912, 0.06164, 0.3372, 0.06335, 0.3373, 0.06912, 0.3372, 0.06335, 0.3912, 0.06164, 0.3914, 0.0666, 0.423, 0.3403, 0.423, 0.2607, 0.4254, 0.26, 0.4254, 0.3432, 0.4568, 0.1329, 0.4568, 0.0504, 0.4599, 0.0504, 0.4599, 0.1329, 0.337, 0.03466, 0.3907, 0.03394, 0.3907, 0.03481, 0.337, 0.03553, 0.337, 0.03553, 0.3907, 0.03481, 0.3908, 0.04111, 0.337, 0.04192, 0.3261, 0.06939, 0.3283, 0.3143, 0.2744, 0.3183, 0.2719, 0.06407, 0.3263, 0.06589, 0.3261, 0.06939, 0.2719, 0.06407, 0.2721, 0.06142, 0.3821, 0.7781, 0.4201, 0.7742, 0.4356, 0.9572, 0.402, 0.9606, 0.4074, 0.6179, 0.3869, 0.4324, 0.3901, 0.4321, 0.4106, 0.6176, 0.423, 0.7739, 0.4074, 0.6179, 0.4106, 0.6176, 0.4262, 0.7736, 0.4045, 0.6183, 0.3837, 0.4328, 0.3869, 0.4324, 0.4074, 0.6179, 0.4201, 0.7742, 0.4045, 0.6183, 0.4074, 0.6179, 0.423, 0.7739, 0.3673, 0.6218, 0.3511, 0.4359, 0.3837, 0.4328, 0.4045, 0.6183, 0.3643, 0.622, 0.3479, 0.4362, 0.3511, 0.4359, 0.3673, 0.6218, 0.3821, 0.7781, 0.3673, 0.6218, 0.4045, 0.6183, 0.4201, 0.7742, 0.3791, 0.7784, 0.3643, 0.622, 0.3673, 0.6218, 0.3821, 0.7781, 0.423, 0.7739, 0.4262, 0.7736, 0.442, 0.9567, 0.4388, 0.957, 0.376, 0.7787, 0.3791, 0.7784, 0.3988, 0.9609, 0.3957, 0.9612, 0.3791, 0.7784, 0.3821, 0.7781, 0.402, 0.9606, 0.3988, 0.9609, 0.4201, 0.7742, 0.423, 0.7739, 0.4388, 0.957, 0.4356, 0.9572])
me_cube.materials.append(mat_beam)
me_cube.use_remesh_preserve_volume = False
me_cube.use_remesh_preserve_attributes = False
me_cube.use_mirror_vertex_groups = False
me_cube.update()
me_cube_002 = bpy.data.meshes.new('Cube.002')
me_cube_002.from_pydata([(-0.9958, -2.11, -1.058), (-0.9958, -0.03559, 0.9137), (-0.9958, -2.11, 0.8776), (-0.9958, -2.11, 0.9137), (-1.046, -2.11, -1.1), (-1.046, -2.11, 0.9137), (-1.046, -1.406e-08, 0.9137), (-1.046, 1.542e-08, -1.1), (-0.9958, -1.624e-08, 0.8776), (-0.9958, -2.11, -1.1), (-1.046, -2.09, 0.9137), (-1.046, -2.09, -1.1), (-0.9958, -2.09, -1.1), (-1.046, -2.11, 0.8776), (-1.046, -1.406e-08, 0.8776), (-1.046, -2.09, 0.8776), (-1.046, 1.542e-08, -1.058), (-1.046, -2.09, -1.058), (-1.046, -0.03559, -1.058), (-1.046, -2.11, -1.058), (-0.9958, 1.325e-08, -1.058), (-0.9958, -2.09, 0.9137), (-1.046, -0.03559, 0.8776), (-0.9958, -0.03559, -1.1), (-1.046, -0.03559, -1.1), (-0.9958, 1.325e-08, -1.1), (-0.9958, -1.624e-08, 0.9137), (-1.046, -0.03559, 0.9137)], [], [(19, 4, 9, 0), (22, 27, 6, 14), (10, 5, 3, 21), (6, 27, 1, 26), (11, 24, 23, 12), (13, 5, 10, 15), (5, 13, 2, 3), (19, 13, 15, 17), (27, 10, 21, 1), (18, 22, 14, 16), (24, 18, 16, 7), (15, 10, 27, 22), (4, 19, 17, 11), (17, 15, 22, 18), (16, 14, 8, 20), (4, 11, 12, 9), (13, 19, 0, 2), (14, 6, 26, 8), (11, 17, 18, 24), (7, 16, 20, 25), (24, 7, 25, 23)])
_uv = me_cube_002.uv_layers.new(name='UVMap')
_uv.uv.foreach_set('vector', [0.2754, 0.05915, 0.2723, 0.05915, 0.2723, 0.05915, 0.2754, 0.05915, 0.4604, 0.287, 0.463, 0.287, 0.463, 0.2909, 0.4604, 0.2909, 0.463, 0.06385, 0.463, 0.05915, 0.463, 0.05915, 0.463, 0.06385, 0.463, 0.2909, 0.463, 0.287, 0.463, 0.287, 0.463, 0.2909, 0.2723, 0.06385, 0.2723, 0.287, 0.2723, 0.287, 0.2723, 0.06385, 0.4604, 0.05915, 0.463, 0.05915, 0.463, 0.06385, 0.4604, 0.06385, 0.463, 0.05915, 0.4604, 0.05915, 0.4604, 0.05915, 0.463, 0.05915, 0.2754, 0.05915, 0.4604, 0.05915, 0.4604, 0.06385, 0.2754, 0.06385, 0.463, 0.287, 0.463, 0.06385, 0.463, 0.06385, 0.463, 0.287, 0.2754, 0.287, 0.4604, 0.287, 0.4604, 0.2909, 0.2754, 0.2909, 0.2723, 0.287, 0.2754, 0.287, 0.2754, 0.2909, 0.2723, 0.2909, 0.4604, 0.06385, 0.463, 0.06385, 0.463, 0.287, 0.4604, 0.287, 0.2723, 0.05915, 0.2754, 0.05915, 0.2754, 0.06385, 0.2723, 0.06385, 0.2754, 0.06385, 0.4604, 0.06385, 0.4604, 0.287, 0.2754, 0.287, 0.2754, 0.2909, 0.4604, 0.2909, 0.4604, 0.2909, 0.2754, 0.2909, 0.2723, 0.05915, 0.2723, 0.06385, 0.2723, 0.06385, 0.2723, 0.05915, 0.4604, 0.05915, 0.2754, 0.05915, 0.2754, 0.05915, 0.4604, 0.05915, 0.4604, 0.2909, 0.463, 0.2909, 0.463, 0.2909, 0.4604, 0.2909, 0.2723, 0.06385, 0.2754, 0.06385, 0.2754, 0.287, 0.2723, 0.287, 0.2723, 0.2909, 0.2754, 0.2909, 0.2754, 0.2909, 0.2723, 0.2909, 0.2723, 0.287, 0.2723, 0.2909, 0.2723, 0.2909, 0.2723, 0.287])
me_cube_002.materials.append(mat_panel)
me_cube_002.use_remesh_preserve_volume = False
me_cube_002.use_remesh_preserve_attributes = False
me_cube_002.use_mirror_vertex_groups = False
me_cube_002.update()
me_cylinder_008 = bpy.data.meshes.new('Cylinder.008')
me_cylinder_008.from_pydata([(-31.18, -10.02, -1.0), (-31.18, -10.02, 1.0), (-30.31, -10.52, -1.0), (-30.31, -10.52, 1.0), (-30.31, -11.52, -1.0), (-30.31, -11.52, 1.0), (-31.18, -12.02, -1.0), (-31.18, -12.02, 1.0), (-32.04, -11.52, -1.0), (-32.04, -11.52, 1.0), (-32.04, -10.52, -1.0), (-32.04, -10.52, 1.0), (-32.87, -5.221, -1.0), (-32.87, -5.221, 1.0), (-32.01, -5.721, -1.0), (-32.01, -5.721, 1.0), (-32.01, -6.721, -1.0), (-32.01, -6.721, 1.0), (-32.87, -7.221, -1.0), (-32.87, -7.221, 1.0), (-33.74, -6.721, -1.0), (-33.74, -6.721, 1.0), (-33.74, -5.721, -1.0), (-33.74, -5.721, 1.0), (-23.38, -7.267, -1.0), (-23.38, -7.267, 1.0), (-22.52, -7.767, -1.0), (-22.52, -7.767, 1.0), (-22.52, -8.767, -1.0), (-22.52, -8.767, 1.0), (-23.38, -9.267, -1.0), (-23.38, -9.267, 1.0), (-24.25, -8.767, -1.0), (-24.25, -8.767, 1.0), (-24.25, -7.767, -1.0), (-24.25, -7.767, 1.0), (-25.08, -2.465, -1.0), (-25.08, -2.465, 1.0), (-24.21, -2.965, -1.0), (-24.21, -2.965, 1.0), (-24.21, -3.965, -1.0), (-24.21, -3.965, 1.0), (-25.08, -4.465, -1.0), (-25.08, -4.465, 1.0), (-25.95, -3.965, -1.0), (-25.95, -3.965, 1.0), (-25.95, -2.965, -1.0), (-25.95, -2.965, 1.0), (-15.59, -4.511, -1.0), (-15.59, -4.511, 1.0), (-14.72, -5.011, -1.0), (-14.72, -5.011, 1.0), (-14.72, -6.011, -1.0), (-14.72, -6.011, 1.0), (-15.59, -6.511, -1.0), (-15.59, -6.511, 1.0), (-16.45, -6.011, -1.0), (-16.45, -6.011, 1.0), (-16.45, -5.011, -1.0), (-16.45, -5.011, 1.0), (-17.29, 0.2905, -1.0), (-17.29, 0.2905, 1.0), (-16.42, -0.2095, -1.0), (-16.42, -0.2095, 1.0), (-16.42, -1.21, -1.0), (-16.42, -1.21, 1.0), (-17.29, -1.71, -1.0), (-17.29, -1.71, 1.0), (-18.15, -1.21, -1.0), (-18.15, -1.21, 1.0), (-18.15, -0.2095, -1.0), (-18.15, -0.2095, 1.0), (-7.794, -1.756, -1.0), (-7.794, -1.756, 1.0), (-6.928, -2.256, -1.0), (-6.928, -2.256, 1.0), (-6.928, -3.256, -1.0), (-6.928, -3.256, 1.0), (-7.794, -3.756, -1.0), (-7.794, -3.756, 1.0), (-8.66, -3.256, -1.0), (-8.66, -3.256, 1.0), (-8.66, -2.256, -1.0), (-8.66, -2.256, 1.0), (-9.492, 3.046, -1.0), (-9.492, 3.046, 1.0), (-8.626, 2.546, -1.0), (-8.626, 2.546, 1.0), (-8.626, 1.546, -1.0), (-8.626, 1.546, 1.0), (-9.492, 1.046, -1.0), (-9.492, 1.046, 1.0), (-10.36, 1.546, -1.0), (-10.36, 1.546, 1.0), (-10.36, 2.546, -1.0), (-10.36, 2.546, 1.0)], [], [(0, 1, 3, 2), (2, 3, 5, 4), (4, 5, 7, 6), (6, 7, 9, 8), (3, 1, 11, 9, 7, 5), (8, 9, 11, 10), (10, 11, 1, 0), (0, 2, 4, 6, 8, 10), (12, 13, 15, 14), (14, 15, 17, 16), (16, 17, 19, 18), (18, 19, 21, 20), (15, 13, 23, 21, 19, 17), (20, 21, 23, 22), (22, 23, 13, 12), (12, 14, 16, 18, 20, 22), (24, 25, 27, 26), (26, 27, 29, 28), (28, 29, 31, 30), (30, 31, 33, 32), (27, 25, 35, 33, 31, 29), (32, 33, 35, 34), (34, 35, 25, 24), (24, 26, 28, 30, 32, 34), (36, 37, 39, 38), (38, 39, 41, 40), (40, 41, 43, 42), (42, 43, 45, 44), (39, 37, 47, 45, 43, 41), (44, 45, 47, 46), (46, 47, 37, 36), (36, 38, 40, 42, 44, 46), (48, 49, 51, 50), (50, 51, 53, 52), (52, 53, 55, 54), (54, 55, 57, 56), (51, 49, 59, 57, 55, 53), (56, 57, 59, 58), (58, 59, 49, 48), (48, 50, 52, 54, 56, 58), (60, 61, 63, 62), (62, 63, 65, 64), (64, 65, 67, 66), (66, 67, 69, 68), (63, 61, 71, 69, 67, 65), (68, 69, 71, 70), (70, 71, 61, 60), (60, 62, 64, 66, 68, 70), (72, 73, 75, 74), (74, 75, 77, 76), (76, 77, 79, 78), (78, 79, 81, 80), (75, 73, 83, 81, 79, 77), (80, 81, 83, 82), (82, 83, 73, 72), (72, 74, 76, 78, 80, 82), (84, 85, 87, 86), (86, 87, 89, 88), (88, 89, 91, 90), (90, 91, 93, 92), (87, 85, 95, 93, 91, 89), (92, 93, 95, 94), (94, 95, 85, 84), (84, 86, 88, 90, 92, 94)])
_uv = me_cylinder_008.uv_layers.new(name='UVMap')
_uv.uv.foreach_set('vector', [1.0, 0.5, 1.0, 1.0, 0.8333, 1.0, 0.8333, 0.5, 0.8333, 0.5, 0.8333, 1.0, 0.6667, 1.0, 0.6667, 0.5, 0.6667, 0.5, 0.6667, 1.0, 0.5, 1.0, 0.5, 0.5, 0.5, 0.5, 0.5, 1.0, 0.3333, 1.0, 0.3333, 0.5, 0.4578, 0.37, 0.25, 0.49, 0.04215, 0.37, 0.04215, 0.13, 0.25, 0.01, 0.4578, 0.13, 0.3333, 0.5, 0.3333, 1.0, 0.1667, 1.0, 0.1667, 0.5, 0.1667, 0.5, 0.1667, 1.0, -8.941e-08, 1.0, -8.941e-08, 0.5, 0.75, 0.49, 0.9578, 0.37, 0.9578, 0.13, 0.75, 0.01, 0.5422, 0.13, 0.5422, 0.37, 1.0, 0.5, 1.0, 1.0, 0.8333, 1.0, 0.8333, 0.5, 0.8333, 0.5, 0.8333, 1.0, 0.6667, 1.0, 0.6667, 0.5, 0.6667, 0.5, 0.6667, 1.0, 0.5, 1.0, 0.5, 0.5, 0.5, 0.5, 0.5, 1.0, 0.3333, 1.0, 0.3333, 0.5, 0.4578, 0.37, 0.25, 0.49, 0.04215, 0.37, 0.04215, 0.13, 0.25, 0.01, 0.4578, 0.13, 0.3333, 0.5, 0.3333, 1.0, 0.1667, 1.0, 0.1667, 0.5, 0.1667, 0.5, 0.1667, 1.0, -8.941e-08, 1.0, -8.941e-08, 0.5, 0.75, 0.49, 0.9578, 0.37, 0.9578, 0.13, 0.75, 0.01, 0.5422, 0.13, 0.5422, 0.37, 1.0, 0.5, 1.0, 1.0, 0.8333, 1.0, 0.8333, 0.5, 0.8333, 0.5, 0.8333, 1.0, 0.6667, 1.0, 0.6667, 0.5, 0.6667, 0.5, 0.6667, 1.0, 0.5, 1.0, 0.5, 0.5, 0.5, 0.5, 0.5, 1.0, 0.3333, 1.0, 0.3333, 0.5, 0.4578, 0.37, 0.25, 0.49, 0.04215, 0.37, 0.04215, 0.13, 0.25, 0.01, 0.4578, 0.13, 0.3333, 0.5, 0.3333, 1.0, 0.1667, 1.0, 0.1667, 0.5, 0.1667, 0.5, 0.1667, 1.0, -8.941e-08, 1.0, -8.941e-08, 0.5, 0.75, 0.49, 0.9578, 0.37, 0.9578, 0.13, 0.75, 0.01, 0.5422, 0.13, 0.5422, 0.37, 1.0, 0.5, 1.0, 1.0, 0.8333, 1.0, 0.8333, 0.5, 0.8333, 0.5, 0.8333, 1.0, 0.6667, 1.0, 0.6667, 0.5, 0.6667, 0.5, 0.6667, 1.0, 0.5, 1.0, 0.5, 0.5, 0.5, 0.5, 0.5, 1.0, 0.3333, 1.0, 0.3333, 0.5, 0.4578, 0.37, 0.25, 0.49, 0.04215, 0.37, 0.04215, 0.13, 0.25, 0.01, 0.4578, 0.13, 0.3333, 0.5, 0.3333, 1.0, 0.1667, 1.0, 0.1667, 0.5, 0.1667, 0.5, 0.1667, 1.0, -8.941e-08, 1.0, -8.941e-08, 0.5, 0.75, 0.49, 0.9578, 0.37, 0.9578, 0.13, 0.75, 0.01, 0.5422, 0.13, 0.5422, 0.37, 1.0, 0.5, 1.0, 1.0, 0.8333, 1.0, 0.8333, 0.5, 0.8333, 0.5, 0.8333, 1.0, 0.6667, 1.0, 0.6667, 0.5, 0.6667, 0.5, 0.6667, 1.0, 0.5, 1.0, 0.5, 0.5, 0.5, 0.5, 0.5, 1.0, 0.3333, 1.0, 0.3333, 0.5, 0.4578, 0.37, 0.25, 0.49, 0.04215, 0.37, 0.04215, 0.13, 0.25, 0.01, 0.4578, 0.13, 0.3333, 0.5, 0.3333, 1.0, 0.1667, 1.0, 0.1667, 0.5, 0.1667, 0.5, 0.1667, 1.0, -8.941e-08, 1.0, -8.941e-08, 0.5, 0.75, 0.49, 0.9578, 0.37, 0.9578, 0.13, 0.75, 0.01, 0.5422, 0.13, 0.5422, 0.37, 1.0, 0.5, 1.0, 1.0, 0.8333, 1.0, 0.8333, 0.5, 0.8333, 0.5, 0.8333, 1.0, 0.6667, 1.0, 0.6667, 0.5, 0.6667, 0.5, 0.6667, 1.0, 0.5, 1.0, 0.5, 0.5, 0.5, 0.5, 0.5, 1.0, 0.3333, 1.0, 0.3333, 0.5, 0.4578, 0.37, 0.25, 0.49, 0.04215, 0.37, 0.04215, 0.13, 0.25, 0.01, 0.4578, 0.13, 0.3333, 0.5, 0.3333, 1.0, 0.1667, 1.0, 0.1667, 0.5, 0.1667, 0.5, 0.1667, 1.0, -8.941e-08, 1.0, -8.941e-08, 0.5, 0.75, 0.49, 0.9578, 0.37, 0.9578, 0.13, 0.75, 0.01, 0.5422, 0.13, 0.5422, 0.37, 1.0, 0.5, 1.0, 1.0, 0.8333, 1.0, 0.8333, 0.5, 0.8333, 0.5, 0.8333, 1.0, 0.6667, 1.0, 0.6667, 0.5, 0.6667, 0.5, 0.6667, 1.0, 0.5, 1.0, 0.5, 0.5, 0.5, 0.5, 0.5, 1.0, 0.3333, 1.0, 0.3333, 0.5, 0.4578, 0.37, 0.25, 0.49, 0.04215, 0.37, 0.04215, 0.13, 0.25, 0.01, 0.4578, 0.13, 0.3333, 0.5, 0.3333, 1.0, 0.1667, 1.0, 0.1667, 0.5, 0.1667, 0.5, 0.1667, 1.0, -8.941e-08, 1.0, -8.941e-08, 0.5, 0.75, 0.49, 0.9578, 0.37, 0.9578, 0.13, 0.75, 0.01, 0.5422, 0.13, 0.5422, 0.37, 1.0, 0.5, 1.0, 1.0, 0.8333, 1.0, 0.8333, 0.5, 0.8333, 0.5, 0.8333, 1.0, 0.6667, 1.0, 0.6667, 0.5, 0.6667, 0.5, 0.6667, 1.0, 0.5, 1.0, 0.5, 0.5, 0.5, 0.5, 0.5, 1.0, 0.3333, 1.0, 0.3333, 0.5, 0.4578, 0.37, 0.25, 0.49, 0.04215, 0.37, 0.04215, 0.13, 0.25, 0.01, 0.4578, 0.13, 0.3333, 0.5, 0.3333, 1.0, 0.1667, 1.0, 0.1667, 0.5, 0.1667, 0.5, 0.1667, 1.0, -8.941e-08, 1.0, -8.941e-08, 0.5, 0.75, 0.49, 0.9578, 0.37, 0.9578, 0.13, 0.75, 0.01, 0.5422, 0.13, 0.5422, 0.37])
me_cylinder_008.materials.append(mat_panel)
me_cylinder_008.use_remesh_fix_poles = True
me_cylinder_008.use_remesh_preserve_attributes = False
me_cylinder_008.use_mirror_vertex_groups = False
me_cylinder_008.update()
me_cylinder_009 = bpy.data.meshes.new('Cylinder.009')
me_cylinder_009.from_pydata([(-32.87, -5.221, -1.0), (-32.87, -5.221, 1.0), (-32.01, -5.721, -1.0), (-32.01, -5.721, 1.0), (-32.01, -6.721, -1.0), (-32.01, -6.721, 1.0), (-32.87, -7.221, -1.0), (-32.87, -7.221, 1.0), (-33.74, -6.721, -1.0), (-33.74, -6.721, 1.0), (-33.74, -5.721, -1.0), (-33.74, -5.721, 1.0), (-25.08, -2.465, -1.0), (-25.08, -2.465, 1.0), (-24.21, -2.965, -1.0), (-24.21, -2.965, 1.0), (-24.21, -3.965, -1.0), (-24.21, -3.965, 1.0), (-25.08, -4.465, -1.0), (-25.08, -4.465, 1.0), (-25.95, -3.965, -1.0), (-25.95, -3.965, 1.0), (-25.95, -2.965, -1.0), (-25.95, -2.965, 1.0), (-17.29, 0.2905, -1.0), (-17.29, 0.2905, 1.0), (-16.42, -0.2095, -1.0), (-16.42, -0.2095, 1.0), (-16.42, -1.21, -1.0), (-16.42, -1.21, 1.0), (-17.29, -1.71, -1.0), (-17.29, -1.71, 1.0), (-18.15, -1.21, -1.0), (-18.15, -1.21, 1.0), (-18.15, -0.2095, -1.0), (-18.15, -0.2095, 1.0), (-9.492, 3.046, -1.0), (-9.492, 3.046, 1.0), (-8.626, 2.546, -1.0), (-8.626, 2.546, 1.0), (-8.626, 1.546, -1.0), (-8.626, 1.546, 1.0), (-9.492, 1.046, -1.0), (-9.492, 1.046, 1.0), (-10.36, 1.546, -1.0), (-10.36, 1.546, 1.0), (-10.36, 2.546, -1.0), (-10.36, 2.546, 1.0)], [], [(0, 1, 3, 2), (2, 3, 5, 4), (4, 5, 7, 6), (6, 7, 9, 8), (3, 1, 11, 9, 7, 5), (8, 9, 11, 10), (10, 11, 1, 0), (0, 2, 4, 6, 8, 10), (12, 13, 15, 14), (14, 15, 17, 16), (16, 17, 19, 18), (18, 19, 21, 20), (15, 13, 23, 21, 19, 17), (20, 21, 23, 22), (22, 23, 13, 12), (12, 14, 16, 18, 20, 22), (24, 25, 27, 26), (26, 27, 29, 28), (28, 29, 31, 30), (30, 31, 33, 32), (27, 25, 35, 33, 31, 29), (32, 33, 35, 34), (34, 35, 25, 24), (24, 26, 28, 30, 32, 34), (36, 37, 39, 38), (38, 39, 41, 40), (40, 41, 43, 42), (42, 43, 45, 44), (39, 37, 47, 45, 43, 41), (44, 45, 47, 46), (46, 47, 37, 36), (36, 38, 40, 42, 44, 46)])
_uv = me_cylinder_009.uv_layers.new(name='UVMap')
_uv.uv.foreach_set('vector', [1.0, 0.5, 1.0, 1.0, 0.8333, 1.0, 0.8333, 0.5, 0.8333, 0.5, 0.8333, 1.0, 0.6667, 1.0, 0.6667, 0.5, 0.6667, 0.5, 0.6667, 1.0, 0.5, 1.0, 0.5, 0.5, 0.5, 0.5, 0.5, 1.0, 0.3333, 1.0, 0.3333, 0.5, 0.4578, 0.37, 0.25, 0.49, 0.04215, 0.37, 0.04215, 0.13, 0.25, 0.01, 0.4578, 0.13, 0.3333, 0.5, 0.3333, 1.0, 0.1667, 1.0, 0.1667, 0.5, 0.1667, 0.5, 0.1667, 1.0, -8.941e-08, 1.0, -8.941e-08, 0.5, 0.75, 0.49, 0.9578, 0.37, 0.9578, 0.13, 0.75, 0.01, 0.5422, 0.13, 0.5422, 0.37, 1.0, 0.5, 1.0, 1.0, 0.8333, 1.0, 0.8333, 0.5, 0.8333, 0.5, 0.8333, 1.0, 0.6667, 1.0, 0.6667, 0.5, 0.6667, 0.5, 0.6667, 1.0, 0.5, 1.0, 0.5, 0.5, 0.5, 0.5, 0.5, 1.0, 0.3333, 1.0, 0.3333, 0.5, 0.4578, 0.37, 0.25, 0.49, 0.04215, 0.37, 0.04215, 0.13, 0.25, 0.01, 0.4578, 0.13, 0.3333, 0.5, 0.3333, 1.0, 0.1667, 1.0, 0.1667, 0.5, 0.1667, 0.5, 0.1667, 1.0, -8.941e-08, 1.0, -8.941e-08, 0.5, 0.75, 0.49, 0.9578, 0.37, 0.9578, 0.13, 0.75, 0.01, 0.5422, 0.13, 0.5422, 0.37, 1.0, 0.5, 1.0, 1.0, 0.8333, 1.0, 0.8333, 0.5, 0.8333, 0.5, 0.8333, 1.0, 0.6667, 1.0, 0.6667, 0.5, 0.6667, 0.5, 0.6667, 1.0, 0.5, 1.0, 0.5, 0.5, 0.5, 0.5, 0.5, 1.0, 0.3333, 1.0, 0.3333, 0.5, 0.4578, 0.37, 0.25, 0.49, 0.04215, 0.37, 0.04215, 0.13, 0.25, 0.01, 0.4578, 0.13, 0.3333, 0.5, 0.3333, 1.0, 0.1667, 1.0, 0.1667, 0.5, 0.1667, 0.5, 0.1667, 1.0, -8.941e-08, 1.0, -8.941e-08, 0.5, 0.75, 0.49, 0.9578, 0.37, 0.9578, 0.13, 0.75, 0.01, 0.5422, 0.13, 0.5422, 0.37, 1.0, 0.5, 1.0, 1.0, 0.8333, 1.0, 0.8333, 0.5, 0.8333, 0.5, 0.8333, 1.0, 0.6667, 1.0, 0.6667, 0.5, 0.6667, 0.5, 0.6667, 1.0, 0.5, 1.0, 0.5, 0.5, 0.5, 0.5, 0.5, 1.0, 0.3333, 1.0, 0.3333, 0.5, 0.4578, 0.37, 0.25, 0.49, 0.04215, 0.37, 0.04215, 0.13, 0.25, 0.01, 0.4578, 0.13, 0.3333, 0.5, 0.3333, 1.0, 0.1667, 1.0, 0.1667, 0.5, 0.1667, 0.5, 0.1667, 1.0, -8.941e-08, 1.0, -8.941e-08, 0.5, 0.75, 0.49, 0.9578, 0.37, 0.9578, 0.13, 0.75, 0.01, 0.5422, 0.13, 0.5422, 0.37])
me_cylinder_009.materials.append(mat_panel)
me_cylinder_009.use_remesh_fix_poles = True
me_cylinder_009.use_remesh_preserve_attributes = False
me_cylinder_009.use_mirror_vertex_groups = False
me_cylinder_009.update()
me_cube_003 = bpy.data.meshes.new('Cube.003')
me_cube_003.from_pydata([(-0.9958, -2.11, -1.058), (-0.9958, -0.03559, 0.9137), (-0.9958, -2.11, 0.8776), (-0.9958, -2.11, 0.9137), (-1.046, -2.11, -1.1), (-1.046, -2.11, 0.9137), (-1.046, -1.406e-08, 0.9137), (-1.046, 1.542e-08, -1.1), (-0.9958, -1.624e-08, 0.8776), (-0.9958, -2.11, -1.1), (-1.046, -2.09, 0.9137), (-1.046, -2.09, -1.1), (-0.9958, -2.09, -1.1), (-1.046, -2.11, 0.8776), (-1.046, -1.406e-08, 0.8776), (-1.046, -2.09, 0.8776), (-1.046, 1.542e-08, -1.058), (-1.046, -2.09, -1.058), (-1.046, -0.03559, -1.058), (-1.046, -2.11, -1.058), (-0.9958, 1.325e-08, -1.058), (-0.9958, -2.09, 0.9137), (-1.046, -0.03559, 0.8776), (-0.9958, -0.03559, -1.1), (-1.046, -0.03559, -1.1), (-0.9958, 1.325e-08, -1.1), (-0.9958, -1.624e-08, 0.9137), (-1.046, -0.03559, 0.9137)], [], [(19, 4, 9, 0), (22, 27, 6, 14), (10, 5, 3, 21), (6, 27, 1, 26), (11, 24, 23, 12), (13, 5, 10, 15), (5, 13, 2, 3), (19, 13, 15, 17), (27, 10, 21, 1), (18, 22, 14, 16), (24, 18, 16, 7), (15, 10, 27, 22), (4, 19, 17, 11), (17, 15, 22, 18), (16, 14, 8, 20), (4, 11, 12, 9), (13, 19, 0, 2), (14, 6, 26, 8), (11, 17, 18, 24), (7, 16, 20, 25), (24, 7, 25, 23)])
_uv = me_cube_003.uv_layers.new(name='UVMap')
_uv.uv.foreach_set('vector', [0.5071, 0.05451, 0.5043, 0.05451, 0.5043, 0.05451, 0.5071, 0.05451, 0.6826, 0.2705, 0.685, 0.2705, 0.685, 0.2742, 0.6826, 0.2742, 0.685, 0.05896, 0.685, 0.05451, 0.685, 0.05451, 0.685, 0.05896, 0.685, 0.2742, 0.685, 0.2705, 0.685, 0.2705, 0.685, 0.2742, 0.5043, 0.05896, 0.5043, 0.2705, 0.5043, 0.2705, 0.5043, 0.05896, 0.6826, 0.05451, 0.685, 0.05451, 0.685, 0.05896, 0.6826, 0.05896, 0.685, 0.05451, 0.6826, 0.05451, 0.6826, 0.05451, 0.685, 0.05451, 0.5071, 0.05451, 0.6826, 0.05451, 0.6826, 0.05896, 0.5071, 0.05896, 0.685, 0.2705, 0.685, 0.05896, 0.685, 0.05896, 0.685, 0.2705, 0.5071, 0.2705, 0.6826, 0.2705, 0.6826, 0.2742, 0.5071, 0.2742, 0.5043, 0.2705, 0.5071, 0.2705, 0.5071, 0.2742, 0.5043, 0.2742, 0.6826, 0.05896, 0.685, 0.05896, 0.685, 0.2705, 0.6826, 0.2705, 0.5043, 0.05451, 0.5071, 0.05451, 0.5071, 0.05896, 0.5043, 0.05896, 0.5071, 0.05896, 0.6826, 0.05896, 0.6826, 0.2705, 0.5071, 0.2705, 0.5071, 0.2742, 0.6826, 0.2742, 0.6826, 0.2742, 0.5071, 0.2742, 0.5043, 0.05451, 0.5043, 0.05896, 0.5043, 0.05896, 0.5043, 0.05451, 0.6826, 0.05451, 0.5071, 0.05451, 0.5071, 0.05451, 0.6826, 0.05451, 0.6826, 0.2742, 0.685, 0.2742, 0.685, 0.2742, 0.6826, 0.2742, 0.5043, 0.05896, 0.5071, 0.05896, 0.5071, 0.2705, 0.5043, 0.2705, 0.5043, 0.2742, 0.5071, 0.2742, 0.5071, 0.2742, 0.5043, 0.2742, 0.5043, 0.2705, 0.5043, 0.2742, 0.5043, 0.2742, 0.5043, 0.2705])
me_cube_003.materials.append(mat_panel)
me_cube_003.use_remesh_preserve_volume = False
me_cube_003.use_remesh_preserve_attributes = False
me_cube_003.use_mirror_vertex_groups = False
me_cube_003.update()
me_cylinder_001 = bpy.data.meshes.new('Cylinder.001')
me_cylinder_001.from_pydata([(-31.18, -10.02, -1.0), (-31.18, -10.02, 1.0), (-30.31, -10.52, -1.0), (-30.31, -10.52, 1.0), (-30.31, -11.52, -1.0), (-30.31, -11.52, 1.0), (-31.18, -12.02, -1.0), (-31.18, -12.02, 1.0), (-32.04, -11.52, -1.0), (-32.04, -11.52, 1.0), (-32.04, -10.52, -1.0), (-32.04, -10.52, 1.0), (-32.87, -5.221, -1.0), (-32.87, -5.221, 1.0), (-32.01, -5.721, -1.0), (-32.01, -5.721, 1.0), (-32.01, -6.721, -1.0), (-32.01, -6.721, 1.0), (-32.87, -7.221, -1.0), (-32.87, -7.221, 1.0), (-33.74, -6.721, -1.0), (-33.74, -6.721, 1.0), (-33.74, -5.721, -1.0), (-33.74, -5.721, 1.0), (-23.38, -7.267, -1.0), (-23.38, -7.267, 1.0), (-22.52, -7.767, -1.0), (-22.52, -7.767, 1.0), (-22.52, -8.767, -1.0), (-22.52, -8.767, 1.0), (-23.38, -9.267, -1.0), (-23.38, -9.267, 1.0), (-24.25, -8.767, -1.0), (-24.25, -8.767, 1.0), (-24.25, -7.767, -1.0), (-24.25, -7.767, 1.0), (-25.08, -2.465, -1.0), (-25.08, -2.465, 1.0), (-24.21, -2.965, -1.0), (-24.21, -2.965, 1.0), (-24.21, -3.965, -1.0), (-24.21, -3.965, 1.0), (-25.08, -4.465, -1.0), (-25.08, -4.465, 1.0), (-25.95, -3.965, -1.0), (-25.95, -3.965, 1.0), (-25.95, -2.965, -1.0), (-25.95, -2.965, 1.0), (-15.59, -4.511, -1.0), (-15.59, -4.511, 1.0), (-14.72, -5.011, -1.0), (-14.72, -5.011, 1.0), (-14.72, -6.011, -1.0), (-14.72, -6.011, 1.0), (-15.59, -6.511, -1.0), (-15.59, -6.511, 1.0), (-16.45, -6.011, -1.0), (-16.45, -6.011, 1.0), (-16.45, -5.011, -1.0), (-16.45, -5.011, 1.0), (-17.29, 0.2905, -1.0), (-17.29, 0.2905, 1.0), (-16.42, -0.2095, -1.0), (-16.42, -0.2095, 1.0), (-16.42, -1.21, -1.0), (-16.42, -1.21, 1.0), (-17.29, -1.71, -1.0), (-17.29, -1.71, 1.0), (-18.15, -1.21, -1.0), (-18.15, -1.21, 1.0), (-18.15, -0.2095, -1.0), (-18.15, -0.2095, 1.0), (-7.794, -1.756, -1.0), (-7.794, -1.756, 1.0), (-6.928, -2.256, -1.0), (-6.928, -2.256, 1.0), (-6.928, -3.256, -1.0), (-6.928, -3.256, 1.0), (-7.794, -3.756, -1.0), (-7.794, -3.756, 1.0), (-8.66, -3.256, -1.0), (-8.66, -3.256, 1.0), (-8.66, -2.256, -1.0), (-8.66, -2.256, 1.0), (-9.492, 3.046, -1.0), (-9.492, 3.046, 1.0), (-8.626, 2.546, -1.0), (-8.626, 2.546, 1.0), (-8.626, 1.546, -1.0), (-8.626, 1.546, 1.0), (-9.492, 1.046, -1.0), (-9.492, 1.046, 1.0), (-10.36, 1.546, -1.0), (-10.36, 1.546, 1.0), (-10.36, 2.546, -1.0), (-10.36, 2.546, 1.0)], [], [(0, 1, 3, 2), (2, 3, 5, 4), (4, 5, 7, 6), (6, 7, 9, 8), (3, 1, 11, 9, 7, 5), (8, 9, 11, 10), (10, 11, 1, 0), (0, 2, 4, 6, 8, 10), (12, 13, 15, 14), (14, 15, 17, 16), (16, 17, 19, 18), (18, 19, 21, 20), (15, 13, 23, 21, 19, 17), (20, 21, 23, 22), (22, 23, 13, 12), (12, 14, 16, 18, 20, 22), (24, 25, 27, 26), (26, 27, 29, 28), (28, 29, 31, 30), (30, 31, 33, 32), (27, 25, 35, 33, 31, 29), (32, 33, 35, 34), (34, 35, 25, 24), (24, 26, 28, 30, 32, 34), (36, 37, 39, 38), (38, 39, 41, 40), (40, 41, 43, 42), (42, 43, 45, 44), (39, 37, 47, 45, 43, 41), (44, 45, 47, 46), (46, 47, 37, 36), (36, 38, 40, 42, 44, 46), (48, 49, 51, 50), (50, 51, 53, 52), (52, 53, 55, 54), (54, 55, 57, 56), (51, 49, 59, 57, 55, 53), (56, 57, 59, 58), (58, 59, 49, 48), (48, 50, 52, 54, 56, 58), (60, 61, 63, 62), (62, 63, 65, 64), (64, 65, 67, 66), (66, 67, 69, 68), (63, 61, 71, 69, 67, 65), (68, 69, 71, 70), (70, 71, 61, 60), (60, 62, 64, 66, 68, 70), (72, 73, 75, 74), (74, 75, 77, 76), (76, 77, 79, 78), (78, 79, 81, 80), (75, 73, 83, 81, 79, 77), (80, 81, 83, 82), (82, 83, 73, 72), (72, 74, 76, 78, 80, 82), (84, 85, 87, 86), (86, 87, 89, 88), (88, 89, 91, 90), (90, 91, 93, 92), (87, 85, 95, 93, 91, 89), (92, 93, 95, 94), (94, 95, 85, 84), (84, 86, 88, 90, 92, 94)])
_uv = me_cylinder_001.uv_layers.new(name='UVMap')
_uv.uv.foreach_set('vector', [1.0, 0.5, 1.0, 1.0, 0.8333, 1.0, 0.8333, 0.5, 0.8333, 0.5, 0.8333, 1.0, 0.6667, 1.0, 0.6667, 0.5, 0.6667, 0.5, 0.6667, 1.0, 0.5, 1.0, 0.5, 0.5, 0.5, 0.5, 0.5, 1.0, 0.3333, 1.0, 0.3333, 0.5, 0.4578, 0.37, 0.25, 0.49, 0.04215, 0.37, 0.04215, 0.13, 0.25, 0.01, 0.4578, 0.13, 0.3333, 0.5, 0.3333, 1.0, 0.1667, 1.0, 0.1667, 0.5, 0.1667, 0.5, 0.1667, 1.0, -8.941e-08, 1.0, -8.941e-08, 0.5, 0.75, 0.49, 0.9578, 0.37, 0.9578, 0.13, 0.75, 0.01, 0.5422, 0.13, 0.5422, 0.37, 1.0, 0.5, 1.0, 1.0, 0.8333, 1.0, 0.8333, 0.5, 0.8333, 0.5, 0.8333, 1.0, 0.6667, 1.0, 0.6667, 0.5, 0.6667, 0.5, 0.6667, 1.0, 0.5, 1.0, 0.5, 0.5, 0.5, 0.5, 0.5, 1.0, 0.3333, 1.0, 0.3333, 0.5, 0.4578, 0.37, 0.25, 0.49, 0.04215, 0.37, 0.04215, 0.13, 0.25, 0.01, 0.4578, 0.13, 0.3333, 0.5, 0.3333, 1.0, 0.1667, 1.0, 0.1667, 0.5, 0.1667, 0.5, 0.1667, 1.0, -8.941e-08, 1.0, -8.941e-08, 0.5, 0.75, 0.49, 0.9578, 0.37, 0.9578, 0.13, 0.75, 0.01, 0.5422, 0.13, 0.5422, 0.37, 1.0, 0.5, 1.0, 1.0, 0.8333, 1.0, 0.8333, 0.5, 0.8333, 0.5, 0.8333, 1.0, 0.6667, 1.0, 0.6667, 0.5, 0.6667, 0.5, 0.6667, 1.0, 0.5, 1.0, 0.5, 0.5, 0.5, 0.5, 0.5, 1.0, 0.3333, 1.0, 0.3333, 0.5, 0.4578, 0.37, 0.25, 0.49, 0.04215, 0.37, 0.04215, 0.13, 0.25, 0.01, 0.4578, 0.13, 0.3333, 0.5, 0.3333, 1.0, 0.1667, 1.0, 0.1667, 0.5, 0.1667, 0.5, 0.1667, 1.0, -8.941e-08, 1.0, -8.941e-08, 0.5, 0.75, 0.49, 0.9578, 0.37, 0.9578, 0.13, 0.75, 0.01, 0.5422, 0.13, 0.5422, 0.37, 1.0, 0.5, 1.0, 1.0, 0.8333, 1.0, 0.8333, 0.5, 0.8333, 0.5, 0.8333, 1.0, 0.6667, 1.0, 0.6667, 0.5, 0.6667, 0.5, 0.6667, 1.0, 0.5, 1.0, 0.5, 0.5, 0.5, 0.5, 0.5, 1.0, 0.3333, 1.0, 0.3333, 0.5, 0.4578, 0.37, 0.25, 0.49, 0.04215, 0.37, 0.04215, 0.13, 0.25, 0.01, 0.4578, 0.13, 0.3333, 0.5, 0.3333, 1.0, 0.1667, 1.0, 0.1667, 0.5, 0.1667, 0.5, 0.1667, 1.0, -8.941e-08, 1.0, -8.941e-08, 0.5, 0.75, 0.49, 0.9578, 0.37, 0.9578, 0.13, 0.75, 0.01, 0.5422, 0.13, 0.5422, 0.37, 1.0, 0.5, 1.0, 1.0, 0.8333, 1.0, 0.8333, 0.5, 0.8333, 0.5, 0.8333, 1.0, 0.6667, 1.0, 0.6667, 0.5, 0.6667, 0.5, 0.6667, 1.0, 0.5, 1.0, 0.5, 0.5, 0.5, 0.5, 0.5, 1.0, 0.3333, 1.0, 0.3333, 0.5, 0.4578, 0.37, 0.25, 0.49, 0.04215, 0.37, 0.04215, 0.13, 0.25, 0.01, 0.4578, 0.13, 0.3333, 0.5, 0.3333, 1.0, 0.1667, 1.0, 0.1667, 0.5, 0.1667, 0.5, 0.1667, 1.0, -8.941e-08, 1.0, -8.941e-08, 0.5, 0.75, 0.49, 0.9578, 0.37, 0.9578, 0.13, 0.75, 0.01, 0.5422, 0.13, 0.5422, 0.37, 1.0, 0.5, 1.0, 1.0, 0.8333, 1.0, 0.8333, 0.5, 0.8333, 0.5, 0.8333, 1.0, 0.6667, 1.0, 0.6667, 0.5, 0.6667, 0.5, 0.6667, 1.0, 0.5, 1.0, 0.5, 0.5, 0.5, 0.5, 0.5, 1.0, 0.3333, 1.0, 0.3333, 0.5, 0.4578, 0.37, 0.25, 0.49, 0.04215, 0.37, 0.04215, 0.13, 0.25, 0.01, 0.4578, 0.13, 0.3333, 0.5, 0.3333, 1.0, 0.1667, 1.0, 0.1667, 0.5, 0.1667, 0.5, 0.1667, 1.0, -8.941e-08, 1.0, -8.941e-08, 0.5, 0.75, 0.49, 0.9578, 0.37, 0.9578, 0.13, 0.75, 0.01, 0.5422, 0.13, 0.5422, 0.37, 1.0, 0.5, 1.0, 1.0, 0.8333, 1.0, 0.8333, 0.5, 0.8333, 0.5, 0.8333, 1.0, 0.6667, 1.0, 0.6667, 0.5, 0.6667, 0.5, 0.6667, 1.0, 0.5, 1.0, 0.5, 0.5, 0.5, 0.5, 0.5, 1.0, 0.3333, 1.0, 0.3333, 0.5, 0.4578, 0.37, 0.25, 0.49, 0.04215, 0.37, 0.04215, 0.13, 0.25, 0.01, 0.4578, 0.13, 0.3333, 0.5, 0.3333, 1.0, 0.1667, 1.0, 0.1667, 0.5, 0.1667, 0.5, 0.1667, 1.0, -8.941e-08, 1.0, -8.941e-08, 0.5, 0.75, 0.49, 0.9578, 0.37, 0.9578, 0.13, 0.75, 0.01, 0.5422, 0.13, 0.5422, 0.37, 1.0, 0.5, 1.0, 1.0, 0.8333, 1.0, 0.8333, 0.5, 0.8333, 0.5, 0.8333, 1.0, 0.6667, 1.0, 0.6667, 0.5, 0.6667, 0.5, 0.6667, 1.0, 0.5, 1.0, 0.5, 0.5, 0.5, 0.5, 0.5, 1.0, 0.3333, 1.0, 0.3333, 0.5, 0.4578, 0.37, 0.25, 0.49, 0.04215, 0.37, 0.04215, 0.13, 0.25, 0.01, 0.4578, 0.13, 0.3333, 0.5, 0.3333, 1.0, 0.1667, 1.0, 0.1667, 0.5, 0.1667, 0.5, 0.1667, 1.0, -8.941e-08, 1.0, -8.941e-08, 0.5, 0.75, 0.49, 0.9578, 0.37, 0.9578, 0.13, 0.75, 0.01, 0.5422, 0.13, 0.5422, 0.37])
me_cylinder_001.materials.append(mat_panel)
me_cylinder_001.use_remesh_fix_poles = True
me_cylinder_001.use_remesh_preserve_attributes = False
me_cylinder_001.use_mirror_vertex_groups = False
me_cylinder_001.update()
me_cylinder_002 = bpy.data.meshes.new('Cylinder.002')
me_cylinder_002.from_pydata([(-32.87, -5.221, -1.0), (-32.87, -5.221, 1.0), (-32.01, -5.721, -1.0), (-32.01, -5.721, 1.0), (-32.01, -6.721, -1.0), (-32.01, -6.721, 1.0), (-32.87, -7.221, -1.0), (-32.87, -7.221, 1.0), (-33.74, -6.721, -1.0), (-33.74, -6.721, 1.0), (-33.74, -5.721, -1.0), (-33.74, -5.721, 1.0), (-25.08, -2.465, -1.0), (-25.08, -2.465, 1.0), (-24.21, -2.965, -1.0), (-24.21, -2.965, 1.0), (-24.21, -3.965, -1.0), (-24.21, -3.965, 1.0), (-25.08, -4.465, -1.0), (-25.08, -4.465, 1.0), (-25.95, -3.965, -1.0), (-25.95, -3.965, 1.0), (-25.95, -2.965, -1.0), (-25.95, -2.965, 1.0), (-17.29, 0.2905, -1.0), (-17.29, 0.2905, 1.0), (-16.42, -0.2095, -1.0), (-16.42, -0.2095, 1.0), (-16.42, -1.21, -1.0), (-16.42, -1.21, 1.0), (-17.29, -1.71, -1.0), (-17.29, -1.71, 1.0), (-18.15, -1.21, -1.0), (-18.15, -1.21, 1.0), (-18.15, -0.2095, -1.0), (-18.15, -0.2095, 1.0), (-9.492, 3.046, -1.0), (-9.492, 3.046, 1.0), (-8.626, 2.546, -1.0), (-8.626, 2.546, 1.0), (-8.626, 1.546, -1.0), (-8.626, 1.546, 1.0), (-9.492, 1.046, -1.0), (-9.492, 1.046, 1.0), (-10.36, 1.546, -1.0), (-10.36, 1.546, 1.0), (-10.36, 2.546, -1.0), (-10.36, 2.546, 1.0)], [], [(0, 1, 3, 2), (2, 3, 5, 4), (4, 5, 7, 6), (6, 7, 9, 8), (3, 1, 11, 9, 7, 5), (8, 9, 11, 10), (10, 11, 1, 0), (0, 2, 4, 6, 8, 10), (12, 13, 15, 14), (14, 15, 17, 16), (16, 17, 19, 18), (18, 19, 21, 20), (15, 13, 23, 21, 19, 17), (20, 21, 23, 22), (22, 23, 13, 12), (12, 14, 16, 18, 20, 22), (24, 25, 27, 26), (26, 27, 29, 28), (28, 29, 31, 30), (30, 31, 33, 32), (27, 25, 35, 33, 31, 29), (32, 33, 35, 34), (34, 35, 25, 24), (24, 26, 28, 30, 32, 34), (36, 37, 39, 38), (38, 39, 41, 40), (40, 41, 43, 42), (42, 43, 45, 44), (39, 37, 47, 45, 43, 41), (44, 45, 47, 46), (46, 47, 37, 36), (36, 38, 40, 42, 44, 46)])
_uv = me_cylinder_002.uv_layers.new(name='UVMap')
_uv.uv.foreach_set('vector', [1.0, 0.5, 1.0, 1.0, 0.8333, 1.0, 0.8333, 0.5, 0.8333, 0.5, 0.8333, 1.0, 0.6667, 1.0, 0.6667, 0.5, 0.6667, 0.5, 0.6667, 1.0, 0.5, 1.0, 0.5, 0.5, 0.5, 0.5, 0.5, 1.0, 0.3333, 1.0, 0.3333, 0.5, 0.4578, 0.37, 0.25, 0.49, 0.04215, 0.37, 0.04215, 0.13, 0.25, 0.01, 0.4578, 0.13, 0.3333, 0.5, 0.3333, 1.0, 0.1667, 1.0, 0.1667, 0.5, 0.1667, 0.5, 0.1667, 1.0, -8.941e-08, 1.0, -8.941e-08, 0.5, 0.75, 0.49, 0.9578, 0.37, 0.9578, 0.13, 0.75, 0.01, 0.5422, 0.13, 0.5422, 0.37, 1.0, 0.5, 1.0, 1.0, 0.8333, 1.0, 0.8333, 0.5, 0.8333, 0.5, 0.8333, 1.0, 0.6667, 1.0, 0.6667, 0.5, 0.6667, 0.5, 0.6667, 1.0, 0.5, 1.0, 0.5, 0.5, 0.5, 0.5, 0.5, 1.0, 0.3333, 1.0, 0.3333, 0.5, 0.4578, 0.37, 0.25, 0.49, 0.04215, 0.37, 0.04215, 0.13, 0.25, 0.01, 0.4578, 0.13, 0.3333, 0.5, 0.3333, 1.0, 0.1667, 1.0, 0.1667, 0.5, 0.1667, 0.5, 0.1667, 1.0, -8.941e-08, 1.0, -8.941e-08, 0.5, 0.75, 0.49, 0.9578, 0.37, 0.9578, 0.13, 0.75, 0.01, 0.5422, 0.13, 0.5422, 0.37, 1.0, 0.5, 1.0, 1.0, 0.8333, 1.0, 0.8333, 0.5, 0.8333, 0.5, 0.8333, 1.0, 0.6667, 1.0, 0.6667, 0.5, 0.6667, 0.5, 0.6667, 1.0, 0.5, 1.0, 0.5, 0.5, 0.5, 0.5, 0.5, 1.0, 0.3333, 1.0, 0.3333, 0.5, 0.4578, 0.37, 0.25, 0.49, 0.04215, 0.37, 0.04215, 0.13, 0.25, 0.01, 0.4578, 0.13, 0.3333, 0.5, 0.3333, 1.0, 0.1667, 1.0, 0.1667, 0.5, 0.1667, 0.5, 0.1667, 1.0, -8.941e-08, 1.0, -8.941e-08, 0.5, 0.75, 0.49, 0.9578, 0.37, 0.9578, 0.13, 0.75, 0.01, 0.5422, 0.13, 0.5422, 0.37, 1.0, 0.5, 1.0, 1.0, 0.8333, 1.0, 0.8333, 0.5, 0.8333, 0.5, 0.8333, 1.0, 0.6667, 1.0, 0.6667, 0.5, 0.6667, 0.5, 0.6667, 1.0, 0.5, 1.0, 0.5, 0.5, 0.5, 0.5, 0.5, 1.0, 0.3333, 1.0, 0.3333, 0.5, 0.4578, 0.37, 0.25, 0.49, 0.04215, 0.37, 0.04215, 0.13, 0.25, 0.01, 0.4578, 0.13, 0.3333, 0.5, 0.3333, 1.0, 0.1667, 1.0, 0.1667, 0.5, 0.1667, 0.5, 0.1667, 1.0, -8.941e-08, 1.0, -8.941e-08, 0.5, 0.75, 0.49, 0.9578, 0.37, 0.9578, 0.13, 0.75, 0.01, 0.5422, 0.13, 0.5422, 0.37])
me_cylinder_002.materials.append(mat_panel)
me_cylinder_002.use_remesh_fix_poles = True
me_cylinder_002.use_remesh_preserve_attributes = False
me_cylinder_002.use_mirror_vertex_groups = False
me_cylinder_002.update()

# ---- objects
ob_beam = bpy.data.objects.new('Beam', me_cube)
ob_panel_001 = bpy.data.objects.new('Panel.001', me_cube_002)
ob_nuts_001 = bpy.data.objects.new('Nuts.001', me_cylinder_008)
ob_nuts_002 = bpy.data.objects.new('Nuts.002', me_cylinder_009)
ob_panel_002 = bpy.data.objects.new('Panel.002', me_cube_003)
ob_nuts_003 = bpy.data.objects.new('Nuts.003', me_cylinder_001)
ob_nuts_004 = bpy.data.objects.new('Nuts.004', me_cylinder_002)

# ---- transforms, parenting, visibility, modifiers, constraints
ob_beam.location = (0.0, 0.0, 0.0)
ob_beam.lock_rotations_4d = False
ob_beam.empty_display_type = 'ARROWS'
ob_beam.lineart.crease_threshold = 0.0
_m = ob_beam.modifiers.new('Mirror', 'MIRROR')
_m.use_axis = (False, True, False)
_m.use_clip = True
_m = ob_beam.modifiers.new('Subdivision', 'SUBSURF')
_m.uv_smooth = 'PRESERVE_CORNERS'
_m.levels = 2
ob_panel_001.location = (0.113, -0.001901, 4.288)
ob_panel_001.rotation_euler = (1.571, -4.371e-08, 1.571)
ob_panel_001.lock_rotations_4d = False
ob_panel_001.empty_display_type = 'ARROWS'
ob_panel_001.lineart.crease_threshold = 0.0
_m = ob_panel_001.modifiers.new('Mirror', 'MIRROR')
_m = ob_panel_001.modifiers.new('Subdivision', 'SUBSURF')
_m.uv_smooth = 'PRESERVE_CORNERS'
_m.levels = 2
ob_nuts_001.location = (0.7959, -1.044, 2.049)
ob_nuts_001.rotation_euler = (-1.571, 1.231, 5.96e-07)
ob_nuts_001.scale = (0.06048, 0.06048, 0.06048)
ob_nuts_001.lineart.crease_threshold = 0.0
_m = ob_nuts_001.modifiers.new('Mirror', 'MIRROR')
_m.use_axis = (False, True, False)
_m.mirror_object = ob_beam
ob_nuts_002.location = (-0.4827, -1.044, 2.049)
ob_nuts_002.rotation_euler = (-1.571, 1.231, 5.96e-07)
ob_nuts_002.scale = (0.06048, 0.06048, 0.06048)
ob_nuts_002.lineart.crease_threshold = 0.0
_m = ob_nuts_002.modifiers.new('Mirror', 'MIRROR')
_m.use_axis = (False, True, False)
_m.mirror_object = ob_beam
ob_panel_002.location = (0.113, -0.001901, -1.559)
ob_panel_002.rotation_euler = (1.571, -4.371e-08, 1.571)
ob_panel_002.lock_rotations_4d = False
ob_panel_002.empty_display_type = 'ARROWS'
ob_panel_002.lineart.crease_threshold = 0.0
_m = ob_panel_002.modifiers.new('Mirror', 'MIRROR')
_m = ob_panel_002.modifiers.new('Subdivision', 'SUBSURF')
_m.uv_smooth = 'PRESERVE_CORNERS'
_m.levels = 2
ob_nuts_003.location = (0.7959, -1.044, -3.798)
ob_nuts_003.rotation_euler = (-1.571, 1.231, 5.96e-07)
ob_nuts_003.scale = (0.06048, 0.06048, 0.06048)
ob_nuts_003.lineart.crease_threshold = 0.0
_m = ob_nuts_003.modifiers.new('Mirror', 'MIRROR')
_m.use_axis = (False, True, False)
_m.mirror_object = ob_beam
ob_nuts_004.location = (-0.4827, -1.044, -3.798)
ob_nuts_004.rotation_euler = (-1.571, 1.231, 5.96e-07)
ob_nuts_004.scale = (0.06048, 0.06048, 0.06048)
ob_nuts_004.lineart.crease_threshold = 0.0
_m = ob_nuts_004.modifiers.new('Mirror', 'MIRROR')
_m.use_axis = (False, True, False)
_m.mirror_object = ob_beam

# ---- collection membership
col_collection.objects.link(ob_beam)
col_collection.objects.link(ob_panel_001)
col_collection.objects.link(ob_nuts_001)
col_collection.objects.link(ob_nuts_002)
col_collection.objects.link(ob_panel_002)
col_collection.objects.link(ob_nuts_003)
col_collection.objects.link(ob_nuts_004)

# ---- scene / render settings (as saved in the file)
scene.frame_start = 1; scene.frame_end = 250; scene.frame_set(1)
scene.render.engine = 'BLENDER_EEVEE_NEXT'
scene.cycles.use_denoising = False
scene.cycles.samples = 128
scene.cycles.sampling_pattern = 'TABULATED_SOBOL'
scene.cycles.use_adaptive_sampling = False
scene.cycles.use_light_tree = False
scene.view_settings.view_transform = 'Filmic'
bpy.context.view_layer.update()

# ---- added for rendering (the .blend has no active camera and no usable light): camera, sun
cam_auto = bpy.data.cameras.new('AutoCamera')
cam_auto.lens = 50.0
cam_auto.sensor_width = 36.0
cam_auto.clip_end = 1000.0
ob_auto_camera = bpy.data.objects.new('AutoCamera', cam_auto)
scene.collection.objects.link(ob_auto_camera)
ob_auto_camera.location = (11.5606, -13.8696, 9.24639)
ob_auto_camera.rotation_euler = (1.09748, -7.21219e-08, 0.694738)
scene.camera = ob_auto_camera
light_auto_sun = bpy.data.lights.new('AutoSun', 'SUN')
light_auto_sun.energy = 3.0
light_auto_sun.angle = 0.0523599
ob_auto_sun = bpy.data.objects.new('AutoSun', light_auto_sun)
scene.collection.objects.link(ob_auto_sun)
ob_auto_sun.rotation_euler = (0.872665, 0.174533, 0.523599)
bpy.context.view_layer.update()
